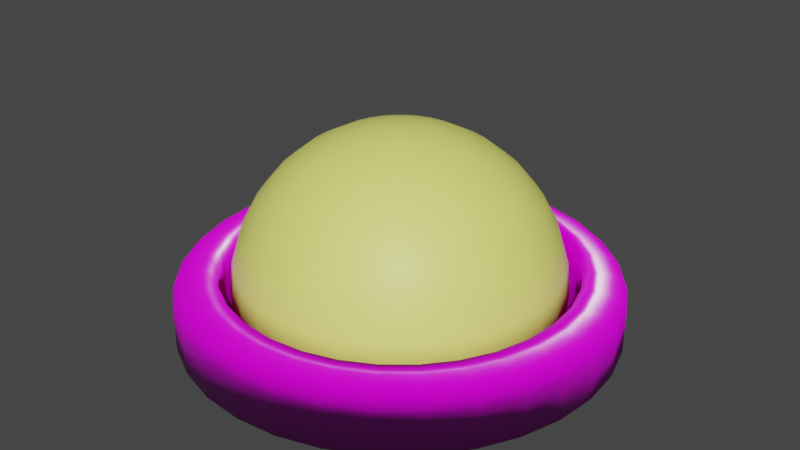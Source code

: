 # Source: UFO.blend  (saved by Blender 2.93.21; exported with 4.5.12 LTS)
import bpy
from mathutils import Matrix  # noqa: F401  (used for matrix-valued properties, if any)

bpy.ops.wm.read_factory_settings(use_empty=True)
scene = bpy.context.scene
scene.name = 'Scene'

# ---- collections
col_collection = bpy.data.collections.new('Collection'); scene.collection.children.link(col_collection)

# ---- images (referenced by path relative to the original .blend; pixels are not part of the script)
import os
ASSET_DIR = os.environ.get("B2B_ASSET_DIR", "")  # directory of the original .blend (textures are referenced by path, not embedded)
HERE = os.path.dirname(os.path.abspath(__file__))  # packed textures are extracted next to this script under _unpacked/

def load_image(name, relpath, width, height, colorspace="sRGB"):
    """Load a texture the original file referenced (path relative to the .blend, or extracted next to this script)."""
    p = next((c for c in (os.path.join(HERE, relpath), os.path.join(ASSET_DIR, relpath)) if relpath and os.path.exists(c)), "")
    if p:
        img = bpy.data.images.load(p, check_existing=True)
        img.name = name
    else:  # same state as the original file: an image datablock whose file is absent (Cycles renders it pink)
        img = bpy.data.images.new(name, width, height)
        img.source = "FILE"
        img.filepath = "//" + (relpath or name)
    img.colorspace_settings.name = colorspace
    return img
img_ufo_ac = load_image('UFO AC', 'UFO/UFO AC.png', 1024, 1024, 'sRGB')
img_substance_graph_height_png = load_image('Substance_graph_Height.png', 'Substance_graph_Height.png', 1024, 1024, 'Non-Color')
img_substance_graph_color_png = load_image('Substance_graph_Color.png', 'Substance_graph_Color.png', 1024, 1024, 'sRGB')
img_substance_graph_roughness_png = load_image('Substance_graph_Roughness.png', 'Substance_graph_Roughness.png', 1024, 1024, 'Non-Color')
img_substance_graph_normal_png = load_image('Substance_graph_Normal.png', 'Substance_graph_Normal.png', 1024, 1024, 'Non-Color')

# ---- materials (node trees are filled in below, after node groups)
mat_ufo_top = bpy.data.materials.new('UFO Top')
mat_ufo_base = bpy.data.materials.new('UFO Base')

# ---- material node trees
mat_ufo_top.use_nodes = True; mat_ufo_top.node_tree.nodes.clear()
_N = mat_ufo_top.node_tree.nodes; _L = mat_ufo_top.node_tree.links
n0 = _N.new('ShaderNodeOutputMaterial'); n0.name = 'Material Output'; n0.location = (300, 300)
n1 = _N.new('ShaderNodeBsdfPrincipled'); n1.name = 'Principled BSDF'; n1.location = (10, 300)
n1.distribution = 'GGX'
n1.subsurface_method = 'BURLEY'
n1.inputs[0].default_value = (0.9568, 1.0, 0.2052, 1.0)
n1.inputs[3].default_value = 1.45
n1.inputs[27].default_value = (0.0, 0.0, 0.0, 1.0)
n1.inputs[28].default_value = 1.0
n2 = _N.new('ShaderNodeTexImage'); n2.name = 'Image Texture'; n2.location = (-612, 63)
n2.image = img_ufo_ac
_L.new(n1.outputs[0], n0.inputs[0])
n0.is_active_output = True
mat_ufo_base.use_nodes = True; mat_ufo_base.node_tree.nodes.clear()
_N = mat_ufo_base.node_tree.nodes; _L = mat_ufo_base.node_tree.links
n0 = _N.new('NodeFrame'); n0.name = 'Frame'; n0.location = (-1270, 330)
n0.label = 'Mapping'
n0.width = 400
n1 = _N.new('NodeFrame'); n1.name = 'Frame.001'; n1.location = (-628, 530)
n1.label = 'Textures'
n1.width = 358
n2 = _N.new('ShaderNodeTexImage'); n2.name = 'Image Texture'; n2.location = (88, -870)
n2.label = 'Displacement'
n2.image = img_substance_graph_height_png
n3 = _N.new('ShaderNodeTexImage'); n3.name = 'Image Texture.001'; n3.location = (88, -30)
n3.label = 'Base Color'
n3.image = img_substance_graph_color_png
n4 = _N.new('ShaderNodeTexImage'); n4.name = 'Image Texture.002'; n4.location = (88, -310)
n4.label = 'Roughness'
n4.image = img_substance_graph_roughness_png
n5 = _N.new('ShaderNodeTexImage'); n5.name = 'Image Texture.003'; n5.location = (88, -590)
n5.label = 'Normal'
n5.image = img_substance_graph_normal_png
n6 = _N.new('ShaderNodeNormalMap'); n6.name = 'Normal Map'; n6.location = (-240, -60)
n7 = _N.new('ShaderNodeMapping'); n7.name = 'Mapping'; n7.location = (230, -30)
n7.inputs[3].default_value = (15.0, 15.0, 1.0)
n8 = _N.new('NodeReroute'); n8.name = 'Reroute'; n8.location = (38, -586)
n8.width = 16
n8.socket_idname = 'NodeSocketVector'
n9 = _N.new('ShaderNodeTexCoord'); n9.name = 'Texture Coordinate'; n9.location = (30, -30)
n10 = _N.new('ShaderNodeBsdfPrincipled'); n10.name = 'Principled BSDF'; n10.location = (10, 300)
n10.distribution = 'GGX'
n10.subsurface_method = 'BURLEY'
n10.inputs[3].default_value = 1.45
n10.inputs[27].default_value = (0.0, 0.0, 0.0, 1.0)
n10.inputs[28].default_value = 1.0
n11 = _N.new('ShaderNodeOutputMaterial'); n11.name = 'Material Output'; n11.location = (300, 300)
n12 = _N.new('ShaderNodeDisplacement'); n12.name = 'Displacement'; n12.location = (185, -375)
n12.inputs[2].default_value = 1.0
n13 = _N.new('ShaderNodeTexImage'); n13.name = 'Image Texture.004'; n13.location = (565, 48)
n13.image = img_ufo_ac
n2.parent = n1
n3.parent = n1
n4.parent = n1
n5.parent = n1
n7.parent = n0
n8.parent = n1
n9.parent = n0
_L.new(n10.outputs[0], n11.inputs[0])
_L.new(n2.outputs[0], n12.inputs[0])
_L.new(n12.outputs[0], n11.inputs[2])
_L.new(n3.outputs[0], n10.inputs[0])
_L.new(n4.outputs[0], n10.inputs[2])
_L.new(n5.outputs[0], n6.inputs[1])
_L.new(n6.outputs[0], n10.inputs[5])
_L.new(n8.outputs[0], n3.inputs[0])
_L.new(n8.outputs[0], n4.inputs[0])
_L.new(n8.outputs[0], n5.inputs[0])
_L.new(n8.outputs[0], n2.inputs[0])
_L.new(n7.outputs[0], n8.inputs[0])
_L.new(n9.outputs[2], n7.inputs[0])
n11.is_active_output = True

# ---- world
world_world = bpy.data.worlds.new('World'); scene.world = world_world
world_world.use_nodes = True; world_world.node_tree.nodes.clear()
_N = world_world.node_tree.nodes; _L = world_world.node_tree.links
n0 = _N.new('ShaderNodeOutputWorld'); n0.name = 'World Output'; n0.location = (300, 300)
n1 = _N.new('ShaderNodeBackground'); n1.name = 'Background'; n1.location = (10, 300)
n1.inputs[0].default_value = (0.05088, 0.05088, 0.05088, 1.0)
_L.new(n1.outputs[0], n0.inputs[0])
n0.is_active_output = True
world_world.color = (0.05088, 0.05088, 0.05088)
world_world.use_sun_shadow = False
world_world.sun_shadow_jitter_overblur = 0.0

# ---- meshes
me_circle = bpy.data.meshes.new('Circle')
me_circle.from_pydata([(1.77e-08, 0.1463, 1.075), (1.77e-08, 0.287, 1.032), (1.77e-08, 0.4166, 0.9631), (1.77e-08, 0.5302, 0.8699), (1.77e-08, 0.6235, 0.7563), (1.77e-08, 0.6928, 0.6266), (1.77e-08, 0.7355, 0.4859), (0.02854, 0.1435, 1.075), (0.05598, 0.2815, 1.032), (0.08128, 0.4086, 0.9631), (0.1034, 0.5201, 0.8699), (0.1216, 0.6115, 0.7563), (0.1352, 0.6795, 0.6266), (0.1435, 0.7213, 0.4859), (0.1463, 0.7355, 0.3396), (0.05598, 0.1352, 1.075), (0.1098, 0.2651, 1.032), (0.1594, 0.3849, 0.9631), (0.2029, 0.4899, 0.8699), (0.2386, 0.576, 0.7563), (0.2651, 0.6401, 0.6266), (0.2815, 0.6795, 0.4859), (0.287, 0.6928, 0.3396), (0.08128, 0.1216, 1.075), (0.1594, 0.2386, 1.032), (0.2315, 0.3464, 0.9631), (0.2946, 0.4409, 0.8699), (0.3464, 0.5184, 0.7563), (0.3849, 0.576, 0.6266), (0.4086, 0.6115, 0.4859), (0.4166, 0.6235, 0.3396), (0.1034, 0.1034, 1.075), (0.2029, 0.2029, 1.032), (0.2946, 0.2946, 0.9631), (0.3749, 0.3749, 0.8699), (0.4409, 0.4409, 0.7563), (0.4899, 0.4899, 0.6266), (0.5201, 0.5201, 0.4859), (0.5302, 0.5302, 0.3396), (0.1216, 0.08128, 1.075), (0.2386, 0.1594, 1.032), (0.3464, 0.2315, 0.9631), (0.4409, 0.2946, 0.8699), (0.5184, 0.3464, 0.7563), (0.576, 0.3849, 0.6266), (0.6115, 0.4086, 0.4859), (0.6235, 0.4166, 0.3396), (0.1352, 0.05598, 1.075), (0.2651, 0.1098, 1.032), (0.3849, 0.1594, 0.9631), (0.4899, 0.2029, 0.8699), (0.576, 0.2386, 0.7563), (0.6401, 0.2651, 0.6266), (0.6795, 0.2815, 0.4859), (0.6928, 0.287, 0.3396), (0.1435, 0.02854, 1.075), (0.2815, 0.05598, 1.032), (0.4086, 0.08128, 0.9631), (0.5201, 0.1034, 0.8699), (0.6115, 0.1216, 0.7563), (0.6795, 0.1352, 0.6266), (0.7213, 0.1435, 0.4859), (0.7355, 0.1463, 0.3396), (0.1463, -5.589e-08, 1.075), (0.287, -9.5e-08, 1.032), (0.4166, -8.942e-08, 0.9631), (0.5302, -3.913e-08, 0.8699), (0.6235, -7.265e-08, 0.7563), (0.6928, -1.678e-08, 0.6266), (0.7355, -7.265e-08, 0.4859), (0.7499, -1.285e-07, 0.3396), (0.1435, -0.02854, 1.075), (0.2815, -0.05598, 1.032), (0.4086, -0.08128, 0.9631), (0.5201, -0.1034, 0.8699), (0.6115, -0.1216, 0.7563), (0.6795, -0.1352, 0.6266), (0.7213, -0.1435, 0.4859), (0.7355, -0.1463, 0.3396), (0.1352, -0.05598, 1.075), (0.2651, -0.1098, 1.032), (0.3849, -0.1594, 0.9631), (0.4899, -0.2029, 0.8699), (0.576, -0.2386, 0.7563), (0.6401, -0.2651, 0.6266), (0.6795, -0.2815, 0.4859), (0.6928, -0.287, 0.3396), (0.1216, -0.08128, 1.075), (0.2386, -0.1594, 1.032), (0.3464, -0.2315, 0.9631), (0.4409, -0.2946, 0.8699), (0.5184, -0.3464, 0.7563), (0.576, -0.3849, 0.6266), (0.6115, -0.4086, 0.4859), (0.6235, -0.4166, 0.3396), (0.1034, -0.1034, 1.075), (0.2029, -0.2029, 1.032), (0.2946, -0.2946, 0.9631), (0.3749, -0.3749, 0.8699), (0.4409, -0.4409, 0.7563), (0.4899, -0.4899, 0.6266), (0.5201, -0.5201, 0.4859), (0.5302, -0.5302, 0.3396), (0.08128, -0.1216, 1.075), (0.1594, -0.2386, 1.032), (0.2315, -0.3464, 0.9631), (0.2946, -0.4409, 0.8699), (0.3464, -0.5184, 0.7563), (0.3849, -0.576, 0.6266), (0.4086, -0.6115, 0.4859), (0.4166, -0.6235, 0.3396), (0.05598, -0.1352, 1.075), (0.1098, -0.2651, 1.032), (0.1594, -0.3849, 0.9631), (0.2029, -0.4899, 0.8699), (0.2386, -0.576, 0.7563), (0.2651, -0.6401, 0.6266), (0.2815, -0.6795, 0.4859), (0.287, -0.6928, 0.3396), (0.02854, -0.1435, 1.075), (0.05598, -0.2815, 1.032), (0.08128, -0.4086, 0.9631), (0.1034, -0.5201, 0.8699), (0.1216, -0.6115, 0.7563), (0.1352, -0.6795, 0.6266), (0.1435, -0.7213, 0.4859), (0.1463, -0.7355, 0.3396), (1.931e-08, -0.1463, 1.075), (-3.038e-09, -0.287, 1.032), (-3.097e-08, -0.4166, 0.9631), (5.283e-08, -0.5302, 0.8699), (8.136e-09, -0.6235, 0.7563), (3.048e-08, -0.6928, 0.6266), (-3.656e-08, -0.7355, 0.4859), (-1.818e-07, -0.7499, 0.3396), (-0.02854, -0.1435, 1.075), (-0.05598, -0.2815, 1.032), (-0.08128, -0.4086, 0.9631), (-0.1034, -0.5201, 0.8699), (-0.1216, -0.6115, 0.7563), (-0.1352, -0.6795, 0.6266), (-0.1435, -0.7213, 0.4859), (-0.1463, -0.7355, 0.3396), (-0.05598, -0.1352, 1.075), (-0.1098, -0.2651, 1.032), (-0.1594, -0.3849, 0.9631), (-0.2029, -0.4899, 0.8699), (-0.2386, -0.576, 0.7563), (-0.2651, -0.6401, 0.6266), (-0.2815, -0.6795, 0.4859), (-0.287, -0.6928, 0.3396), (-0.08128, -0.1216, 1.075), (-0.1594, -0.2386, 1.032), (-0.2315, -0.3464, 0.9631), (-0.2946, -0.4409, 0.8699), (-0.3464, -0.5184, 0.7563), (-0.3849, -0.576, 0.6266), (-0.4086, -0.6115, 0.4859), (-0.4166, -0.6235, 0.3396), (-0.1034, -0.1034, 1.075), (-0.2029, -0.2029, 1.032), (-0.2946, -0.2946, 0.9631), (-0.3749, -0.3749, 0.8699), (-0.4409, -0.4409, 0.7563), (-0.4899, -0.4899, 0.6266), (-0.5201, -0.5201, 0.4859), (-0.5302, -0.5302, 0.3396), (-0.1216, -0.08128, 1.075), (-0.2386, -0.1594, 1.032), (-0.3464, -0.2315, 0.9631), (-0.4409, -0.2946, 0.8699), (-0.5184, -0.3464, 0.7563), (-0.576, -0.3849, 0.6266), (-0.6115, -0.4086, 0.4859), (-0.6235, -0.4166, 0.3396), (-4.287e-08, -9.499e-08, 1.09), (-0.1352, -0.05598, 1.075), (-0.2651, -0.1098, 1.032), (-0.3849, -0.1594, 0.9631), (-0.4899, -0.2029, 0.8699), (-0.576, -0.2386, 0.7563), (-0.6401, -0.2651, 0.6266), (-0.6795, -0.2815, 0.4859), (-0.6928, -0.287, 0.3396), (-0.1435, -0.02854, 1.075), (-0.2815, -0.05598, 1.032), (-0.4086, -0.08128, 0.9631), (-0.5201, -0.1034, 0.8699), (-0.6115, -0.1216, 0.7563), (-0.6795, -0.1352, 0.6266), (-0.7213, -0.1435, 0.4859), (-0.7355, -0.1463, 0.3396), (-0.1463, -5.869e-08, 1.075), (-0.287, -3.913e-08, 1.032), (-0.4166, -2.337e-11, 0.9631), (-0.5302, -7.265e-08, 0.8699), (-0.6235, -3.913e-08, 0.7563), (-0.6928, -5.61e-09, 0.6266), (-0.7355, 5.026e-08, 0.4859), (-0.7499, 2.849e-07, 0.3396), (-0.1435, 0.02854, 1.075), (-0.2815, 0.05598, 1.032), (-0.4086, 0.08128, 0.9631), (-0.5201, 0.1034, 0.8699), (-0.6115, 0.1216, 0.7563), (-0.6795, 0.1352, 0.6266), (-0.7213, 0.1435, 0.4859), (-0.7355, 0.1463, 0.3396), (-0.1352, 0.05598, 1.075), (-0.2651, 0.1098, 1.032), (-0.3849, 0.1594, 0.9631), (-0.4899, 0.2029, 0.8699), (-0.576, 0.2386, 0.7563), (-0.6401, 0.2651, 0.6266), (-0.6795, 0.2815, 0.4859), (-0.6928, 0.287, 0.3396), (-0.1216, 0.08128, 1.075), (-0.2386, 0.1594, 1.032), (-0.3464, 0.2315, 0.9631), (-0.4409, 0.2946, 0.8699), (-0.5184, 0.3464, 0.7563), (-0.576, 0.3849, 0.6266), (-0.6115, 0.4086, 0.4859), (-0.6235, 0.4166, 0.3396), (-0.1034, 0.1034, 1.075), (-0.2029, 0.2029, 1.032), (-0.2946, 0.2946, 0.9631), (-0.3749, 0.3749, 0.8699), (-0.4409, 0.4409, 0.7563), (-0.4899, 0.4899, 0.6266), (-0.5201, 0.5201, 0.4859), (-0.5302, 0.5302, 0.3396), (-0.08128, 0.1216, 1.075), (-0.1594, 0.2386, 1.032), (-0.2315, 0.3464, 0.9631), (-0.2946, 0.4409, 0.8699), (-0.3464, 0.5184, 0.7563), (-0.3849, 0.576, 0.6266), (-0.4086, 0.6115, 0.4859), (-0.4166, 0.6235, 0.3396), (-0.05598, 0.1352, 1.075), (-0.1098, 0.2651, 1.032), (-0.1594, 0.3849, 0.9631), (-0.2029, 0.4899, 0.8699), (-0.2386, 0.576, 0.7563), (-0.2651, 0.6401, 0.6266), (-0.2815, 0.6795, 0.4859), (-0.287, 0.6928, 0.3396), (-0.02854, 0.1435, 1.075), (-0.05598, 0.2815, 1.032), (-0.08128, 0.4086, 0.9631), (-0.1034, 0.5201, 0.8699), (-0.1216, 0.6115, 0.7563), (-0.1352, 0.6795, 0.6266), (-0.1435, 0.7213, 0.4859), (-0.1463, 0.7355, 0.3396), (4.216e-07, 0.7499, 0.3396), (1.745e-07, 2.794e-08, 0.3396), (0.0, 1.0, 0.1756), (-0.1951, 0.9808, 0.1756), (-0.3827, 0.9239, 0.1756), (-0.5556, 0.8315, 0.1756), (-0.7071, 0.7071, 0.1756), (-0.8315, 0.5556, 0.1756), (-0.9239, 0.3827, 0.1756), (-0.9808, 0.1951, 0.1756), (-1.0, -4.371e-08, 0.1756), (-0.9808, -0.1951, 0.1756), (-0.9239, -0.3827, 0.1756), (-0.8315, -0.5556, 0.1756), (-0.7071, -0.7071, 0.1756), (-0.5556, -0.8315, 0.1756), (-0.3827, -0.9239, 0.1756), (-0.1951, -0.9808, 0.1756), (8.742e-08, -1.0, 0.1756), (0.1951, -0.9808, 0.1756), (0.3827, -0.9239, 0.1756), (0.5556, -0.8315, 0.1756), (0.7071, -0.7071, 0.1756), (0.8315, -0.5556, 0.1756), (0.9239, -0.3827, 0.1756), (0.9808, -0.1951, 0.1756), (1.0, 1.192e-08, 0.1756), (0.9808, 0.1951, 0.1756), (0.9239, 0.3827, 0.1756), (0.8315, 0.5556, 0.1756), (0.7071, 0.7071, 0.1756), (0.5556, 0.8315, 0.1756), (0.3827, 0.9239, 0.1756), (0.1951, 0.9808, 0.1756), (-0.1564, 0.786, 0.4485), (-2.774e-09, 0.8014, 0.4485), (-0.3067, 0.7404, 0.4485), (-0.4453, 0.6664, 0.4485), (-0.5667, 0.5667, 0.4485), (-0.6664, 0.4453, 0.4485), (-0.7404, 0.3067, 0.4485), (-0.786, 0.1564, 0.4485), (-0.8014, -3.873e-08, 0.4485), (-0.786, -0.1564, 0.4485), (-0.7404, -0.3067, 0.4485), (-0.6664, -0.4453, 0.4485), (-0.5667, -0.5667, 0.4485), (-0.4453, -0.6664, 0.4485), (-0.3067, -0.7404, 0.4485), (-0.1564, -0.786, 0.4485), (6.729e-08, -0.8014, 0.4485), (0.1564, -0.786, 0.4485), (0.3067, -0.7404, 0.4485), (0.4453, -0.6664, 0.4485), (0.5667, -0.5667, 0.4485), (0.6664, -0.4453, 0.4485), (0.7404, -0.3067, 0.4485), (0.786, -0.1564, 0.4485), (0.8014, 5.859e-09, 0.4485), (0.786, 0.1564, 0.4485), (0.7404, 0.3067, 0.4485), (0.6664, 0.4453, 0.4485), (0.5667, 0.5667, 0.4485), (0.4453, 0.6664, 0.4485), (0.3067, 0.7404, 0.4485), (0.1564, 0.786, 0.4485), (-0.1564, 0.786, 0.3201), (-2.774e-09, 0.8014, 0.3201), (-0.3067, 0.7404, 0.3201), (-0.4453, 0.6664, 0.3201), (-0.5667, 0.5667, 0.3201), (-0.6664, 0.4453, 0.3201), (-0.7404, 0.3067, 0.3201), (-0.786, 0.1564, 0.3201), (-0.8014, -3.873e-08, 0.3201), (-0.786, -0.1564, 0.3201), (-0.7404, -0.3067, 0.3201), (-0.6664, -0.4453, 0.3201), (-0.5667, -0.5667, 0.3201), (-0.4453, -0.6664, 0.3201), (-0.3067, -0.7404, 0.3201), (-0.1564, -0.786, 0.3201), (6.729e-08, -0.8014, 0.3201), (0.1564, -0.786, 0.3201), (0.3067, -0.7404, 0.3201), (0.4453, -0.6664, 0.3201), (0.5667, -0.5667, 0.3201), (0.6664, -0.4453, 0.3201), (0.7404, -0.3067, 0.3201), (0.786, -0.1564, 0.3201), (0.8014, 5.859e-09, 0.3201), (0.786, 0.1564, 0.3201), (0.7404, 0.3067, 0.3201), (0.6664, 0.4453, 0.3201), (0.5667, 0.5667, 0.3201), (0.4453, 0.6664, 0.3201), (0.3067, 0.7404, 0.3201), (0.1564, 0.786, 0.3201), (-0.1951, 0.9808, 0.3599), (-0.1691, 0.8502, 0.4485), (-0.1931, 0.9708, 0.3938), (-0.1875, 0.9425, 0.4226), (-0.1791, 0.9002, 0.4418), (-1.859e-09, 0.8669, 0.4485), (0.0, 1.0, 0.3599), (-1.164e-09, 0.9178, 0.4418), (-4.657e-10, 0.961, 0.4226), (-2.328e-10, 0.9899, 0.3938), (-0.3827, 0.9239, 0.3599), (-0.3317, 0.8009, 0.4485), (-0.3788, 0.9145, 0.3938), (-0.3678, 0.8879, 0.4226), (-0.3512, 0.848, 0.4418), (-0.5556, 0.8315, 0.3599), (-0.4816, 0.7208, 0.4485), (-0.5499, 0.823, 0.3938), (-0.5339, 0.7991, 0.4226), (-0.5099, 0.7632, 0.4418), (-0.7071, 0.7071, 0.3599), (-0.613, 0.613, 0.4485), (-0.6999, 0.6999, 0.3938), (-0.6795, 0.6795, 0.4226), (-0.649, 0.649, 0.4418), (-0.8315, 0.5556, 0.3599), (-0.7208, 0.4816, 0.4485), (-0.823, 0.5499, 0.3938), (-0.7991, 0.5339, 0.4226), (-0.7632, 0.5099, 0.4418), (-0.9239, 0.3827, 0.3599), (-0.8009, 0.3317, 0.4485), (-0.9145, 0.3788, 0.3938), (-0.8879, 0.3678, 0.4226), (-0.848, 0.3512, 0.4418), (-0.9808, 0.1951, 0.3599), (-0.8502, 0.1691, 0.4485), (-0.9708, 0.1931, 0.3938), (-0.9425, 0.1875, 0.4226), (-0.9002, 0.1791, 0.4418), (-1.0, -4.371e-08, 0.3599), (-0.8669, -4.037e-08, 0.4485), (-0.9899, -4.342e-08, 0.3938), (-0.961, -4.272e-08, 0.4226), (-0.9178, -4.156e-08, 0.4418), (-0.9808, -0.1951, 0.3599), (-0.8502, -0.1691, 0.4485), (-0.9708, -0.1931, 0.3938), (-0.9425, -0.1875, 0.4226), (-0.9002, -0.1791, 0.4418), (-0.9239, -0.3827, 0.3599), (-0.8009, -0.3317, 0.4485), (-0.9145, -0.3788, 0.3938), (-0.8879, -0.3678, 0.4226), (-0.848, -0.3512, 0.4418), (-0.8315, -0.5556, 0.3599), (-0.7208, -0.4816, 0.4485), (-0.823, -0.5499, 0.3938), (-0.7991, -0.5339, 0.4226), (-0.7632, -0.5099, 0.4418), (-0.7071, -0.7071, 0.3599), (-0.613, -0.613, 0.4485), (-0.6999, -0.6999, 0.3938), (-0.6795, -0.6795, 0.4226), (-0.649, -0.649, 0.4418), (-0.5556, -0.8315, 0.3599), (-0.4816, -0.7208, 0.4485), (-0.5499, -0.823, 0.3938), (-0.5339, -0.7991, 0.4226), (-0.5099, -0.7632, 0.4418), (-0.3827, -0.9239, 0.3599), (-0.3317, -0.8009, 0.4485), (-0.3788, -0.9145, 0.3938), (-0.3678, -0.8879, 0.4226), (-0.3512, -0.848, 0.4418), (-0.1951, -0.9808, 0.3599), (-0.1691, -0.8502, 0.4485), (-0.1931, -0.9708, 0.3938), (-0.1875, -0.9425, 0.4226), (-0.1791, -0.9002, 0.4418), (8.742e-08, -1.0, 0.3599), (7.393e-08, -0.8669, 0.4485), (8.638e-08, -0.9899, 0.3938), (8.347e-08, -0.961, 0.4226), (7.905e-08, -0.9178, 0.4418), (0.1951, -0.9808, 0.3599), (0.1691, -0.8502, 0.4485), (0.1931, -0.9708, 0.3938), (0.1875, -0.9425, 0.4226), (0.1791, -0.9002, 0.4418), (0.3827, -0.9239, 0.3599), (0.3317, -0.8009, 0.4485), (0.3788, -0.9145, 0.3938), (0.3678, -0.8879, 0.4226), (0.3512, -0.848, 0.4418), (0.5556, -0.8315, 0.3599), (0.4816, -0.7208, 0.4485), (0.5499, -0.823, 0.3938), (0.5339, -0.7991, 0.4226), (0.5099, -0.7632, 0.4418), (0.7071, -0.7071, 0.3599), (0.613, -0.613, 0.4485), (0.6999, -0.6999, 0.3938), (0.6795, -0.6795, 0.4226), (0.649, -0.649, 0.4418), (0.8315, -0.5556, 0.3599), (0.7208, -0.4816, 0.4485), (0.823, -0.5499, 0.3938), (0.7991, -0.5339, 0.4226), (0.7632, -0.5099, 0.4418), (0.9239, -0.3827, 0.3599), (0.8009, -0.3317, 0.4485), (0.9145, -0.3788, 0.3938), (0.8879, -0.3678, 0.4226), (0.848, -0.3512, 0.4418), (0.9808, -0.1951, 0.3599), (0.8502, -0.1691, 0.4485), (0.9708, -0.1931, 0.3938), (0.9425, -0.1875, 0.4226), (0.9002, -0.1791, 0.4418), (1.0, 1.192e-08, 0.3599), (0.8669, 7.858e-09, 0.4485), (0.9899, 1.164e-08, 0.3938), (0.961, 1.071e-08, 0.4226), (0.9178, 9.43e-09, 0.4418), (0.9808, 0.1951, 0.3599), (0.8502, 0.1691, 0.4485), (0.9708, 0.1931, 0.3938), (0.9425, 0.1875, 0.4226), (0.9002, 0.1791, 0.4418), (0.9239, 0.3827, 0.3599), (0.8009, 0.3317, 0.4485), (0.9145, 0.3788, 0.3938), (0.8879, 0.3678, 0.4226), (0.848, 0.3512, 0.4418), (0.8315, 0.5556, 0.3599), (0.7208, 0.4816, 0.4485), (0.823, 0.5499, 0.3938), (0.7991, 0.5339, 0.4226), (0.7632, 0.5099, 0.4418), (0.7071, 0.7071, 0.3599), (0.613, 0.613, 0.4485), (0.6999, 0.6999, 0.3938), (0.6795, 0.6795, 0.4226), (0.649, 0.649, 0.4418), (0.5556, 0.8315, 0.3599), (0.4816, 0.7208, 0.4485), (0.5499, 0.823, 0.3938), (0.5339, 0.7991, 0.4226), (0.5099, 0.7632, 0.4418), (0.3827, 0.9239, 0.3599), (0.3317, 0.8009, 0.4485), (0.3788, 0.9145, 0.3938), (0.3678, 0.8879, 0.4226), (0.3512, 0.848, 0.4418), (0.1951, 0.9808, 0.3599), (0.1691, 0.8502, 0.4485), (0.1931, 0.9708, 0.3938), (0.1875, 0.9425, 0.4226), (0.1791, 0.9002, 0.4418), (-3.865e-08, -2.235e-08, 0.1756), (-6.985e-09, -1.863e-09, 0.3201)], [], [(1, 0, 7, 8), (2, 1, 8, 9), (3, 2, 9, 10), (4, 3, 10, 11), (5, 4, 11, 12), (6, 5, 12, 13), (256, 6, 13, 14), (0, 175, 7), (14, 13, 21, 22), (7, 175, 15), (8, 7, 15, 16), (9, 8, 16, 17), (10, 9, 17, 18), (11, 10, 18, 19), (12, 11, 19, 20), (13, 12, 20, 21), (19, 18, 26, 27), (20, 19, 27, 28), (21, 20, 28, 29), (22, 21, 29, 30), (15, 175, 23), (16, 15, 23, 24), (17, 16, 24, 25), (18, 17, 25, 26), (23, 175, 31), (24, 23, 31, 32), (25, 24, 32, 33), (26, 25, 33, 34), (27, 26, 34, 35), (28, 27, 35, 36), (29, 28, 36, 37), (30, 29, 37, 38), (35, 34, 42, 43), (36, 35, 43, 44), (37, 36, 44, 45), (38, 37, 45, 46), (31, 175, 39), (32, 31, 39, 40), (33, 32, 40, 41), (34, 33, 41, 42), (40, 39, 47, 48), (41, 40, 48, 49), (42, 41, 49, 50), (43, 42, 50, 51), (44, 43, 51, 52), (45, 44, 52, 53), (46, 45, 53, 54), (39, 175, 47), (52, 51, 59, 60), (53, 52, 60, 61), (54, 53, 61, 62), (47, 175, 55), (48, 47, 55, 56), (49, 48, 56, 57), (50, 49, 57, 58), (51, 50, 58, 59), (56, 55, 63, 64), (57, 56, 64, 65), (58, 57, 65, 66), (59, 58, 66, 67), (60, 59, 67, 68), (61, 60, 68, 69), (62, 61, 69, 70), (55, 175, 63), (68, 67, 75, 76), (69, 68, 76, 77), (70, 69, 77, 78), (63, 175, 71), (64, 63, 71, 72), (65, 64, 72, 73), (66, 65, 73, 74), (67, 66, 74, 75), (73, 72, 80, 81), (74, 73, 81, 82), (75, 74, 82, 83), (76, 75, 83, 84), (77, 76, 84, 85), (78, 77, 85, 86), (71, 175, 79), (72, 71, 79, 80), (85, 84, 92, 93), (86, 85, 93, 94), (79, 175, 87), (80, 79, 87, 88), (81, 80, 88, 89), (82, 81, 89, 90), (83, 82, 90, 91), (84, 83, 91, 92), (90, 89, 97, 98), (91, 90, 98, 99), (92, 91, 99, 100), (93, 92, 100, 101), (94, 93, 101, 102), (87, 175, 95), (88, 87, 95, 96), (89, 88, 96, 97), (102, 101, 109, 110), (95, 175, 103), (96, 95, 103, 104), (97, 96, 104, 105), (98, 97, 105, 106), (99, 98, 106, 107), (100, 99, 107, 108), (101, 100, 108, 109), (106, 105, 113, 114), (107, 106, 114, 115), (108, 107, 115, 116), (109, 108, 116, 117), (110, 109, 117, 118), (103, 175, 111), (104, 103, 111, 112), (105, 104, 112, 113), (118, 117, 125, 126), (111, 175, 119), (112, 111, 119, 120), (113, 112, 120, 121), (114, 113, 121, 122), (115, 114, 122, 123), (116, 115, 123, 124), (117, 116, 124, 125), (123, 122, 130, 131), (124, 123, 131, 132), (125, 124, 132, 133), (126, 125, 133, 134), (119, 175, 127), (120, 119, 127, 128), (121, 120, 128, 129), (122, 121, 129, 130), (127, 175, 135), (128, 127, 135, 136), (129, 128, 136, 137), (130, 129, 137, 138), (131, 130, 138, 139), (132, 131, 139, 140), (133, 132, 140, 141), (134, 133, 141, 142), (139, 138, 146, 147), (140, 139, 147, 148), (141, 140, 148, 149), (142, 141, 149, 150), (135, 175, 143), (136, 135, 143, 144), (137, 136, 144, 145), (138, 137, 145, 146), (144, 143, 151, 152), (145, 144, 152, 153), (146, 145, 153, 154), (147, 146, 154, 155), (148, 147, 155, 156), (149, 148, 156, 157), (150, 149, 157, 158), (143, 175, 151), (156, 155, 163, 164), (157, 156, 164, 165), (158, 157, 165, 166), (151, 175, 159), (152, 151, 159, 160), (153, 152, 160, 161), (154, 153, 161, 162), (155, 154, 162, 163), (161, 160, 168, 169), (162, 161, 169, 170), (163, 162, 170, 171), (164, 163, 171, 172), (165, 164, 172, 173), (166, 165, 173, 174), (159, 175, 167), (160, 159, 167, 168), (173, 172, 181, 182), (174, 173, 182, 183), (167, 175, 176), (168, 167, 176, 177), (169, 168, 177, 178), (170, 169, 178, 179), (171, 170, 179, 180), (172, 171, 180, 181), (178, 177, 185, 186), (179, 178, 186, 187), (180, 179, 187, 188), (181, 180, 188, 189), (182, 181, 189, 190), (183, 182, 190, 191), (176, 175, 184), (177, 176, 184, 185), (190, 189, 197, 198), (191, 190, 198, 199), (184, 175, 192), (185, 184, 192, 193), (186, 185, 193, 194), (187, 186, 194, 195), (188, 187, 195, 196), (189, 188, 196, 197), (195, 194, 202, 203), (196, 195, 203, 204), (197, 196, 204, 205), (198, 197, 205, 206), (199, 198, 206, 207), (192, 175, 200), (193, 192, 200, 201), (194, 193, 201, 202), (207, 206, 214, 215), (200, 175, 208), (201, 200, 208, 209), (202, 201, 209, 210), (203, 202, 210, 211), (204, 203, 211, 212), (205, 204, 212, 213), (206, 205, 213, 214), (211, 210, 218, 219), (212, 211, 219, 220), (213, 212, 220, 221), (214, 213, 221, 222), (215, 214, 222, 223), (208, 175, 216), (209, 208, 216, 217), (210, 209, 217, 218), (223, 222, 230, 231), (216, 175, 224), (217, 216, 224, 225), (218, 217, 225, 226), (219, 218, 226, 227), (220, 219, 227, 228), (221, 220, 228, 229), (222, 221, 229, 230), (228, 227, 235, 236), (229, 228, 236, 237), (230, 229, 237, 238), (231, 230, 238, 239), (224, 175, 232), (225, 224, 232, 233), (226, 225, 233, 234), (227, 226, 234, 235), (233, 232, 240, 241), (234, 233, 241, 242), (235, 234, 242, 243), (236, 235, 243, 244), (237, 236, 244, 245), (238, 237, 245, 246), (239, 238, 246, 247), (232, 175, 240), (245, 244, 252, 253), (246, 245, 253, 254), (247, 246, 254, 255), (240, 175, 248), (241, 240, 248, 249), (242, 241, 249, 250), (243, 242, 250, 251), (244, 243, 251, 252), (249, 248, 0, 1), (250, 249, 1, 2), (251, 250, 2, 3), (252, 251, 3, 4), (253, 252, 4, 5), (254, 253, 5, 6), (255, 254, 6, 256), (248, 175, 0), (207, 215, 257), (126, 134, 257), (14, 22, 257), (183, 191, 257), (150, 158, 257), (70, 78, 257), (255, 256, 257), (223, 231, 257), (199, 207, 257), (142, 150, 257), (86, 94, 257), (62, 70, 257), (30, 38, 257), (102, 110, 257), (158, 166, 257), (78, 86, 257), (239, 247, 257), (22, 30, 257), (256, 14, 257), (215, 223, 257), (46, 54, 257), (118, 126, 257), (94, 102, 257), (231, 239, 257), (174, 183, 257), (38, 46, 257), (166, 174, 257), (247, 255, 257), (110, 118, 257), (54, 62, 257), (191, 199, 257), (134, 142, 257), (272, 271, 514), (400, 405, 300, 299), (355, 365, 292, 290), (495, 500, 319, 318), (430, 435, 306, 305), (510, 359, 291, 321), (500, 505, 320, 319), (435, 440, 307, 306), (370, 375, 294, 293), (505, 510, 321, 320), (440, 445, 308, 307), (375, 380, 295, 294), (445, 450, 309, 308), (380, 385, 296, 295), (365, 370, 293, 292), (450, 455, 310, 309), (385, 390, 297, 296), (455, 460, 311, 310), (390, 395, 298, 297), (460, 465, 312, 311), (266, 267, 399, 394), (465, 470, 313, 312), (395, 400, 299, 298), (470, 475, 314, 313), (405, 410, 301, 300), (475, 480, 315, 314), (410, 415, 302, 301), (480, 485, 316, 315), (415, 420, 303, 302), (485, 490, 317, 316), (420, 425, 304, 303), (490, 495, 318, 317), (425, 430, 305, 304), (301, 302, 334, 333), (280, 281, 469, 464), (267, 268, 404, 399), (281, 282, 474, 469), (268, 269, 409, 404), (282, 283, 479, 474), (269, 270, 414, 409), (283, 284, 484, 479), (270, 271, 419, 414), (284, 285, 489, 484), (271, 272, 424, 419), (258, 259, 354, 360), (285, 286, 494, 489), (272, 273, 429, 424), (259, 260, 364, 354), (286, 287, 499, 494), (273, 274, 434, 429), (260, 261, 369, 364), (287, 288, 504, 499), (274, 275, 439, 434), (261, 262, 374, 369), (288, 289, 509, 504), (275, 276, 444, 439), (262, 263, 379, 374), (289, 258, 360, 509), (276, 277, 449, 444), (263, 264, 384, 379), (277, 278, 454, 449), (264, 265, 389, 384), (278, 279, 459, 454), (265, 266, 394, 389), (279, 280, 464, 459), (324, 325, 515), (315, 316, 348, 347), (302, 303, 335, 334), (316, 317, 349, 348), (303, 304, 336, 335), (291, 290, 322, 323), (317, 318, 350, 349), (304, 305, 337, 336), (290, 292, 324, 322), (318, 319, 351, 350), (305, 306, 338, 337), (292, 293, 325, 324), (319, 320, 352, 351), (306, 307, 339, 338), (293, 294, 326, 325), (320, 321, 353, 352), (307, 308, 340, 339), (294, 295, 327, 326), (321, 291, 323, 353), (308, 309, 341, 340), (295, 296, 328, 327), (309, 310, 342, 341), (296, 297, 329, 328), (310, 311, 343, 342), (297, 298, 330, 329), (311, 312, 344, 343), (298, 299, 331, 330), (312, 313, 345, 344), (299, 300, 332, 331), (313, 314, 346, 345), (300, 301, 333, 332), (314, 315, 347, 346), (355, 359, 361, 358), (358, 361, 362, 357), (357, 362, 363, 356), (356, 363, 360, 354), (365, 355, 358, 368), (368, 358, 357, 367), (367, 357, 356, 366), (366, 356, 354, 364), (370, 365, 368, 373), (373, 368, 367, 372), (372, 367, 366, 371), (371, 366, 364, 369), (375, 370, 373, 378), (378, 373, 372, 377), (377, 372, 371, 376), (376, 371, 369, 374), (380, 375, 378, 383), (383, 378, 377, 382), (382, 377, 376, 381), (381, 376, 374, 379), (385, 380, 383, 388), (388, 383, 382, 387), (387, 382, 381, 386), (386, 381, 379, 384), (390, 385, 388, 393), (393, 388, 387, 392), (392, 387, 386, 391), (391, 386, 384, 389), (395, 390, 393, 398), (398, 393, 392, 397), (397, 392, 391, 396), (396, 391, 389, 394), (400, 395, 398, 403), (403, 398, 397, 402), (402, 397, 396, 401), (401, 396, 394, 399), (405, 400, 403, 408), (408, 403, 402, 407), (407, 402, 401, 406), (406, 401, 399, 404), (410, 405, 408, 413), (413, 408, 407, 412), (412, 407, 406, 411), (411, 406, 404, 409), (415, 410, 413, 418), (418, 413, 412, 417), (417, 412, 411, 416), (416, 411, 409, 414), (420, 415, 418, 423), (423, 418, 417, 422), (422, 417, 416, 421), (421, 416, 414, 419), (425, 420, 423, 428), (428, 423, 422, 427), (427, 422, 421, 426), (426, 421, 419, 424), (430, 425, 428, 433), (433, 428, 427, 432), (432, 427, 426, 431), (431, 426, 424, 429), (435, 430, 433, 438), (438, 433, 432, 437), (437, 432, 431, 436), (436, 431, 429, 434), (440, 435, 438, 443), (443, 438, 437, 442), (442, 437, 436, 441), (441, 436, 434, 439), (445, 440, 443, 448), (448, 443, 442, 447), (447, 442, 441, 446), (446, 441, 439, 444), (450, 445, 448, 453), (453, 448, 447, 452), (452, 447, 446, 451), (451, 446, 444, 449), (455, 450, 453, 458), (458, 453, 452, 457), (457, 452, 451, 456), (456, 451, 449, 454), (460, 455, 458, 463), (463, 458, 457, 462), (462, 457, 456, 461), (461, 456, 454, 459), (465, 460, 463, 468), (468, 463, 462, 467), (467, 462, 461, 466), (466, 461, 459, 464), (470, 465, 468, 473), (473, 468, 467, 472), (472, 467, 466, 471), (471, 466, 464, 469), (475, 470, 473, 478), (478, 473, 472, 477), (477, 472, 471, 476), (476, 471, 469, 474), (480, 475, 478, 483), (483, 478, 477, 482), (482, 477, 476, 481), (481, 476, 474, 479), (485, 480, 483, 488), (488, 483, 482, 487), (487, 482, 481, 486), (486, 481, 479, 484), (490, 485, 488, 493), (493, 488, 487, 492), (492, 487, 486, 491), (491, 486, 484, 489), (495, 490, 493, 498), (498, 493, 492, 497), (497, 492, 491, 496), (496, 491, 489, 494), (500, 495, 498, 503), (503, 498, 497, 502), (502, 497, 496, 501), (501, 496, 494, 499), (505, 500, 503, 508), (508, 503, 502, 507), (507, 502, 501, 506), (506, 501, 499, 504), (510, 505, 508, 513), (513, 508, 507, 512), (512, 507, 506, 511), (511, 506, 504, 509), (359, 510, 513, 361), (361, 513, 512, 362), (362, 512, 511, 363), (363, 511, 509, 360), (359, 355, 290, 291), (259, 258, 514), (286, 285, 514), (273, 272, 514), (260, 259, 514), (287, 286, 514), (274, 273, 514), (261, 260, 514), (288, 287, 514), (275, 274, 514), (262, 261, 514), (289, 288, 514), (276, 275, 514), (263, 262, 514), (258, 289, 514), (277, 276, 514), (264, 263, 514), (278, 277, 514), (265, 264, 514), (279, 278, 514), (266, 265, 514), (280, 279, 514), (267, 266, 514), (281, 280, 514), (268, 267, 514), (282, 281, 514), (269, 268, 514), (283, 282, 514), (270, 269, 514), (284, 283, 514), (271, 270, 514), (285, 284, 514), (351, 352, 515), (338, 339, 515), (325, 326, 515), (352, 353, 515), (339, 340, 515), (326, 327, 515), (353, 323, 515), (340, 341, 515), (327, 328, 515), (341, 342, 515), (328, 329, 515), (342, 343, 515), (329, 330, 515), (343, 344, 515), (330, 331, 515), (344, 345, 515), (331, 332, 515), (345, 346, 515), (332, 333, 515), (346, 347, 515), (333, 334, 515), (347, 348, 515), (334, 335, 515), (348, 349, 515), (335, 336, 515), (323, 322, 515), (349, 350, 515), (336, 337, 515), (322, 324, 515), (350, 351, 515), (337, 338, 515)])
me_circle.polygons.foreach_set('use_smooth', [True] * 576)
me_circle.polygons.foreach_set('material_index', [0, 0, 0, 0, 0, 0, 0, 0, 0, 0, 0, 0, 0, 0, 0, 0, 0, 0, 0, 0, 0, 0, 0, 0, 0, 0, 0, 0, 0, 0, 0, 0, 0, 0, 0, 0, 0, 0, 0, 0, 0, 0, 0, 0, 0, 0, 0, 0, 0, 0, 0, 0, 0, 0, 0, 0, 0, 0, 0, 0, 0, 0, 0, 0, 0, 0, 0, 0, 0, 0, 0, 0, 0, 0, 0, 0, 0, 0, 0, 0, 0, 0, 0, 0, 0, 0, 0, 0, 0, 0, 0, 0, 0, 0, 0, 0, 0, 0, 0, 0, 0, 0, 0, 0, 0, 0, 0, 0, 0, 0, 0, 0, 0, 0, 0, 0, 0, 0, 0, 0, 0, 0, 0, 0, 0, 0, 0, 0, 0, 0, 0, 0, 0, 0, 0, 0, 0, 0, 0, 0, 0, 0, 0, 0, 0, 0, 0, 0, 0, 0, 0, 0, 0, 0, 0, 0, 0, 0, 0, 0, 0, 0, 0, 0, 0, 0, 0, 0, 0, 0, 0, 0, 0, 0, 0, 0, 0, 0, 0, 0, 0, 0, 0, 0, 0, 0, 0, 0, 0, 0, 0, 0, 0, 0, 0, 0, 0, 0, 0, 0, 0, 0, 0, 0, 0, 0, 0, 0, 0, 0, 0, 0, 0, 0, 0, 0, 0, 0, 0, 0, 0, 0, 0, 0, 0, 0, 0, 0, 0, 0, 0, 0, 0, 0, 0, 0, 0, 0, 0, 0, 0, 0, 0, 0, 0, 0, 0, 0, 0, 0, 0, 0, 0, 0, 0, 0, 0, 0, 0, 0, 0, 0, 0, 0, 0, 0, 0, 0, 0, 0, 0, 0, 0, 0, 0, 0, 0, 0, 0, 0, 0, 0, 0, 0, 0, 0, 0, 0, 1, 1, 1, 1, 1, 1, 1, 1, 1, 1, 1, 1, 1, 1, 1, 1, 1, 1, 1, 1, 1, 1, 1, 1, 1, 1, 1, 1, 1, 1, 1, 1, 1, 1, 1, 1, 1, 1, 1, 1, 1, 1, 1, 1, 1, 1, 1, 1, 1, 1, 1, 1, 1, 1, 1, 1, 1, 1, 1, 1, 1, 1, 1, 1, 1, 1, 1, 1, 1, 1, 1, 1, 1, 1, 1, 1, 1, 1, 1, 1, 1, 1, 1, 1, 1, 1, 1, 1, 1, 1, 1, 1, 1, 1, 1, 1, 1, 1, 1, 1, 1, 1, 1, 1, 1, 1, 1, 1, 1, 1, 1, 1, 1, 1, 1, 1, 1, 1, 1, 1, 1, 1, 1, 1, 1, 1, 1, 1, 1, 1, 1, 1, 1, 1, 1, 1, 1, 1, 1, 1, 1, 1, 1, 1, 1, 1, 1, 1, 1, 1, 1, 1, 1, 1, 1, 1, 1, 1, 1, 1, 1, 1, 1, 1, 1, 1, 1, 1, 1, 1, 1, 1, 1, 1, 1, 1, 1, 1, 1, 1, 1, 1, 1, 1, 1, 1, 1, 1, 1, 1, 1, 1, 1, 1, 1, 1, 1, 1, 1, 1, 1, 1, 1, 1, 1, 1, 1, 1, 1, 1, 1, 1, 1, 1, 1, 1, 1, 1, 1, 1, 1, 1, 1, 1, 1, 1, 1, 1, 1, 1, 1, 1, 1, 1, 1, 1, 1, 1, 1, 1, 1, 1, 1, 1, 1, 1, 1, 1, 1, 1, 1, 1, 1, 1, 1, 1, 1, 1, 1, 1, 1, 1, 1, 1, 1, 1, 1, 1, 1, 1, 1, 1, 1, 1, 1, 1, 1, 1, 1, 1, 1, 1, 1, 1, 1, 1, 1, 1])
_k = set([(322, 323), (322, 324), (323, 353), (324, 325), (325, 326), (326, 327), (327, 328), (328, 329), (329, 330), (330, 331), (331, 332), (332, 333), (333, 334), (334, 335), (335, 336), (336, 337), (337, 338), (338, 339), (339, 340), (340, 341), (341, 342), (342, 343), (343, 344), (344, 345), (345, 346), (346, 347), (347, 348), (348, 349), (349, 350), (350, 351), (351, 352), (352, 353)])
me_circle.attributes.new('sharp_edge', 'BOOLEAN', 'EDGE').data.foreach_set('value', [ (min(e.vertices), max(e.vertices)) in _k for e in me_circle.edges])
_uv = me_circle.uv_layers.new(name='UVMap')
_uv.uv.foreach_set('vector', [0.6342, 0.5607, 0.6521, 0.5627, 0.652, 0.5662, 0.6341, 0.5676, 0.6158, 0.5585, 0.6342, 0.5607, 0.6341, 0.5676, 0.6156, 0.5691, 0.5963, 0.5562, 0.6158, 0.5585, 0.6156, 0.5691, 0.5961, 0.5706, 0.5752, 0.5537, 0.5963, 0.5562, 0.5961, 0.5706, 0.5749, 0.5721, 0.5519, 0.5509, 0.5752, 0.5537, 0.5749, 0.5721, 0.5515, 0.5738, 0.5256, 0.548, 0.5519, 0.5509, 0.5515, 0.5738, 0.5249, 0.5757, 0.4947, 0.5449, 0.5256, 0.548, 0.5249, 0.5757, 0.4947, 0.5781, 0.6521, 0.5627, 0.6698, 0.5646, 0.652, 0.5662, 0.4947, 0.5781, 0.5249, 0.5757, 0.5297, 0.6031, 0.4998, 0.6109, 0.652, 0.5662, 0.6698, 0.5646, 0.6527, 0.5696, 0.6341, 0.5676, 0.652, 0.5662, 0.6527, 0.5696, 0.6354, 0.5745, 0.6156, 0.5691, 0.6341, 0.5676, 0.6354, 0.5745, 0.6175, 0.5795, 0.5961, 0.5706, 0.6156, 0.5691, 0.6175, 0.5795, 0.5986, 0.5848, 0.5749, 0.5721, 0.5961, 0.5706, 0.5986, 0.5848, 0.5781, 0.5903, 0.5515, 0.5738, 0.5749, 0.5721, 0.5781, 0.5903, 0.5555, 0.5964, 0.5249, 0.5757, 0.5515, 0.5738, 0.5555, 0.5964, 0.5297, 0.6031, 0.5781, 0.5903, 0.5986, 0.5848, 0.6038, 0.5982, 0.5847, 0.6076, 0.5555, 0.5964, 0.5781, 0.5903, 0.5847, 0.6076, 0.5636, 0.6178, 0.5297, 0.6031, 0.5555, 0.5964, 0.5636, 0.6178, 0.5394, 0.6294, 0.4998, 0.6109, 0.5297, 0.6031, 0.5394, 0.6294, 0.5111, 0.6427, 0.6527, 0.5696, 0.6698, 0.5646, 0.654, 0.5728, 0.6354, 0.5745, 0.6527, 0.5696, 0.654, 0.5728, 0.638, 0.581, 0.6175, 0.5795, 0.6354, 0.5745, 0.638, 0.581, 0.6214, 0.5894, 0.5986, 0.5848, 0.6175, 0.5795, 0.6214, 0.5894, 0.6038, 0.5982, 0.654, 0.5728, 0.6698, 0.5646, 0.6559, 0.5757, 0.638, 0.581, 0.654, 0.5728, 0.6559, 0.5757, 0.6418, 0.5869, 0.6214, 0.5894, 0.638, 0.581, 0.6418, 0.5869, 0.6271, 0.5984, 0.6038, 0.5982, 0.6214, 0.5894, 0.6271, 0.5984, 0.6115, 0.6104, 0.5847, 0.6076, 0.6038, 0.5982, 0.6115, 0.6104, 0.5945, 0.6233, 0.5636, 0.6178, 0.5847, 0.6076, 0.5945, 0.6233, 0.5756, 0.6375, 0.5394, 0.6294, 0.5636, 0.6178, 0.5756, 0.6375, 0.554, 0.6535, 0.5111, 0.6427, 0.5394, 0.6294, 0.554, 0.6535, 0.5284, 0.6722, 0.5945, 0.6233, 0.6115, 0.6104, 0.6214, 0.6209, 0.6072, 0.6369, 0.5756, 0.6375, 0.5945, 0.6233, 0.6072, 0.6369, 0.5913, 0.6545, 0.554, 0.6535, 0.5756, 0.6375, 0.5913, 0.6545, 0.573, 0.6745, 0.5284, 0.6722, 0.554, 0.6535, 0.573, 0.6745, 0.5513, 0.698, 0.6559, 0.5757, 0.6698, 0.5646, 0.6583, 0.5782, 0.6418, 0.5869, 0.6559, 0.5757, 0.6583, 0.5782, 0.6466, 0.5919, 0.6271, 0.5984, 0.6418, 0.5869, 0.6466, 0.5919, 0.6344, 0.6061, 0.6115, 0.6104, 0.6271, 0.5984, 0.6344, 0.6061, 0.6214, 0.6209, 0.6466, 0.5919, 0.6583, 0.5782, 0.6612, 0.5802, 0.6524, 0.596, 0.6344, 0.6061, 0.6466, 0.5919, 0.6524, 0.596, 0.6432, 0.6122, 0.6214, 0.6209, 0.6344, 0.6061, 0.6432, 0.6122, 0.6333, 0.6293, 0.6072, 0.6369, 0.6214, 0.6209, 0.6333, 0.6293, 0.6224, 0.6478, 0.5913, 0.6545, 0.6072, 0.6369, 0.6224, 0.6478, 0.6101, 0.6683, 0.573, 0.6745, 0.5913, 0.6545, 0.6101, 0.6683, 0.5959, 0.6917, 0.5513, 0.698, 0.573, 0.6745, 0.5959, 0.6917, 0.579, 0.7191, 0.6583, 0.5782, 0.6698, 0.5646, 0.6612, 0.5802, 0.6101, 0.6683, 0.6224, 0.6478, 0.6395, 0.6557, 0.6314, 0.6783, 0.5959, 0.6917, 0.6101, 0.6683, 0.6314, 0.6783, 0.6219, 0.7041, 0.579, 0.7191, 0.5959, 0.6917, 0.6219, 0.7041, 0.6106, 0.7346, 0.6612, 0.5802, 0.6698, 0.5646, 0.6644, 0.5816, 0.6524, 0.596, 0.6612, 0.5802, 0.6644, 0.5816, 0.6588, 0.5988, 0.6432, 0.6122, 0.6524, 0.596, 0.6588, 0.5988, 0.6529, 0.6165, 0.6333, 0.6293, 0.6432, 0.6122, 0.6529, 0.6165, 0.6465, 0.6353, 0.6224, 0.6478, 0.6333, 0.6293, 0.6465, 0.6353, 0.6395, 0.6557, 0.6588, 0.5988, 0.6644, 0.5816, 0.6678, 0.5823, 0.6657, 0.6003, 0.6529, 0.6165, 0.6588, 0.5988, 0.6657, 0.6003, 0.6634, 0.6189, 0.6465, 0.6353, 0.6529, 0.6165, 0.6634, 0.6189, 0.6608, 0.6386, 0.6395, 0.6557, 0.6465, 0.6353, 0.6608, 0.6386, 0.6578, 0.66, 0.6314, 0.6783, 0.6395, 0.6557, 0.6578, 0.66, 0.6543, 0.6839, 0.6219, 0.7041, 0.6314, 0.6783, 0.6543, 0.6839, 0.6501, 0.7113, 0.6106, 0.7346, 0.6219, 0.7041, 0.6501, 0.7113, 0.6448, 0.7437, 0.6644, 0.5816, 0.6698, 0.5646, 0.6678, 0.5823, 0.6543, 0.6839, 0.6578, 0.66, 0.6767, 0.6607, 0.678, 0.6849, 0.6501, 0.7113, 0.6543, 0.6839, 0.678, 0.6849, 0.6793, 0.7128, 0.6448, 0.7437, 0.6501, 0.7113, 0.6793, 0.7128, 0.6806, 0.746, 0.6678, 0.5823, 0.6698, 0.5646, 0.6713, 0.5824, 0.6657, 0.6003, 0.6678, 0.5823, 0.6713, 0.5824, 0.6727, 0.6004, 0.6634, 0.6189, 0.6657, 0.6003, 0.6727, 0.6004, 0.6741, 0.6191, 0.6608, 0.6386, 0.6634, 0.6189, 0.6741, 0.6191, 0.6754, 0.639, 0.6578, 0.66, 0.6608, 0.6386, 0.6754, 0.639, 0.6767, 0.6607, 0.6741, 0.6191, 0.6727, 0.6004, 0.6797, 0.5991, 0.6847, 0.6173, 0.6754, 0.639, 0.6741, 0.6191, 0.6847, 0.6173, 0.6899, 0.6366, 0.6767, 0.6607, 0.6754, 0.639, 0.6899, 0.6366, 0.6955, 0.6576, 0.678, 0.6849, 0.6767, 0.6607, 0.6955, 0.6576, 0.7016, 0.6812, 0.6793, 0.7128, 0.678, 0.6849, 0.7016, 0.6812, 0.7085, 0.7084, 0.6806, 0.746, 0.6793, 0.7128, 0.7085, 0.7084, 0.7165, 0.7412, 0.6713, 0.5824, 0.6698, 0.5646, 0.6747, 0.5818, 0.6727, 0.6004, 0.6713, 0.5824, 0.6747, 0.5818, 0.6797, 0.5991, 0.7085, 0.7084, 0.7016, 0.6812, 0.7241, 0.6728, 0.7363, 0.6979, 0.7165, 0.7412, 0.7085, 0.7084, 0.7363, 0.6979, 0.7516, 0.7291, 0.6747, 0.5818, 0.6698, 0.5646, 0.678, 0.5805, 0.6797, 0.5991, 0.6747, 0.5818, 0.678, 0.5805, 0.6863, 0.5966, 0.6847, 0.6173, 0.6797, 0.5991, 0.6863, 0.5966, 0.6948, 0.6133, 0.6899, 0.6366, 0.6847, 0.6173, 0.6948, 0.6133, 0.7037, 0.6313, 0.6955, 0.6576, 0.6899, 0.6366, 0.7037, 0.6313, 0.7134, 0.6508, 0.7016, 0.6812, 0.6955, 0.6576, 0.7134, 0.6508, 0.7241, 0.6728, 0.7037, 0.6313, 0.6948, 0.6133, 0.7038, 0.6075, 0.7161, 0.6233, 0.7134, 0.6508, 0.7037, 0.6313, 0.7161, 0.6233, 0.7295, 0.6406, 0.7241, 0.6728, 0.7134, 0.6508, 0.7295, 0.6406, 0.7444, 0.66, 0.7363, 0.6979, 0.7241, 0.6728, 0.7444, 0.66, 0.7616, 0.6823, 0.7516, 0.7291, 0.7363, 0.6979, 0.7616, 0.6823, 0.7826, 0.7087, 0.678, 0.5805, 0.6698, 0.5646, 0.6809, 0.5785, 0.6863, 0.5966, 0.678, 0.5805, 0.6809, 0.5785, 0.6922, 0.5927, 0.6948, 0.6133, 0.6863, 0.5966, 0.6922, 0.5927, 0.7038, 0.6075, 0.7826, 0.7087, 0.7616, 0.6823, 0.783, 0.6619, 0.8084, 0.6832, 0.6809, 0.5785, 0.6698, 0.5646, 0.6834, 0.5761, 0.6922, 0.5927, 0.6809, 0.5785, 0.6834, 0.5761, 0.6973, 0.5878, 0.7038, 0.6075, 0.6922, 0.5927, 0.6973, 0.5878, 0.7116, 0.6, 0.7161, 0.6233, 0.7038, 0.6075, 0.7116, 0.6, 0.7268, 0.6131, 0.7295, 0.6406, 0.7161, 0.6233, 0.7268, 0.6131, 0.7433, 0.6274, 0.7444, 0.66, 0.7295, 0.6406, 0.7433, 0.6274, 0.7618, 0.6434, 0.7616, 0.6823, 0.7444, 0.66, 0.7618, 0.6434, 0.783, 0.6619, 0.7268, 0.6131, 0.7116, 0.6, 0.7177, 0.5911, 0.7352, 0.601, 0.7433, 0.6274, 0.7268, 0.6131, 0.7352, 0.601, 0.7542, 0.6117, 0.7618, 0.6434, 0.7433, 0.6274, 0.7542, 0.6117, 0.7755, 0.6238, 0.783, 0.6619, 0.7618, 0.6434, 0.7755, 0.6238, 0.8, 0.6377, 0.8084, 0.6832, 0.783, 0.6619, 0.8, 0.6377, 0.8285, 0.6537, 0.6834, 0.5761, 0.6698, 0.5646, 0.6854, 0.5732, 0.6973, 0.5878, 0.6834, 0.5761, 0.6854, 0.5732, 0.7013, 0.582, 0.7116, 0.6, 0.6973, 0.5878, 0.7013, 0.582, 0.7177, 0.5911, 0.8285, 0.6537, 0.8, 0.6377, 0.8115, 0.6105, 0.8439, 0.6209, 0.6854, 0.5732, 0.6698, 0.5646, 0.6868, 0.57, 0.7013, 0.582, 0.6854, 0.5732, 0.6868, 0.57, 0.7041, 0.5755, 0.7177, 0.5911, 0.7013, 0.582, 0.7041, 0.5755, 0.722, 0.5812, 0.7352, 0.601, 0.7177, 0.5911, 0.722, 0.5812, 0.741, 0.5874, 0.7542, 0.6117, 0.7352, 0.601, 0.741, 0.5874, 0.7618, 0.5942, 0.7755, 0.6238, 0.7542, 0.6117, 0.7618, 0.5942, 0.785, 0.6018, 0.8, 0.6377, 0.7755, 0.6238, 0.785, 0.6018, 0.8115, 0.6105, 0.7618, 0.5942, 0.741, 0.5874, 0.7441, 0.573, 0.7658, 0.5755, 0.785, 0.6018, 0.7618, 0.5942, 0.7658, 0.5755, 0.79, 0.5784, 0.8115, 0.6105, 0.785, 0.6018, 0.79, 0.5784, 0.8178, 0.5816, 0.8439, 0.6209, 0.8115, 0.6105, 0.8178, 0.5816, 0.8511, 0.5851, 0.6868, 0.57, 0.6698, 0.5646, 0.6875, 0.5666, 0.7041, 0.5755, 0.6868, 0.57, 0.6875, 0.5666, 0.7055, 0.5686, 0.722, 0.5812, 0.7041, 0.5755, 0.7055, 0.5686, 0.7242, 0.5707, 0.741, 0.5874, 0.722, 0.5812, 0.7242, 0.5707, 0.7441, 0.573, 0.6875, 0.5666, 0.6698, 0.5646, 0.6875, 0.563, 0.7055, 0.5686, 0.6875, 0.5666, 0.6875, 0.563, 0.7056, 0.5615, 0.7242, 0.5707, 0.7055, 0.5686, 0.7056, 0.5615, 0.7243, 0.5599, 0.7441, 0.573, 0.7242, 0.5707, 0.7243, 0.5599, 0.7443, 0.5583, 0.7658, 0.5755, 0.7441, 0.573, 0.7443, 0.5583, 0.766, 0.5565, 0.79, 0.5784, 0.7658, 0.5755, 0.766, 0.5565, 0.7902, 0.5545, 0.8178, 0.5816, 0.79, 0.5784, 0.7902, 0.5545, 0.8181, 0.5522, 0.8511, 0.5851, 0.8178, 0.5816, 0.8181, 0.5522, 0.8511, 0.5489, 0.766, 0.5565, 0.7443, 0.5583, 0.7415, 0.5438, 0.7624, 0.5378, 0.7902, 0.5545, 0.766, 0.5565, 0.7624, 0.5378, 0.7858, 0.5311, 0.8181, 0.5522, 0.7902, 0.5545, 0.7858, 0.5311, 0.8125, 0.5234, 0.8511, 0.5489, 0.8181, 0.5522, 0.8125, 0.5234, 0.8441, 0.5138, 0.6875, 0.563, 0.6698, 0.5646, 0.6869, 0.5596, 0.7056, 0.5615, 0.6875, 0.563, 0.6869, 0.5596, 0.7043, 0.5545, 0.7243, 0.5599, 0.7056, 0.5615, 0.7043, 0.5545, 0.7223, 0.5493, 0.7443, 0.5583, 0.7243, 0.5599, 0.7223, 0.5493, 0.7415, 0.5438, 0.7043, 0.5545, 0.6869, 0.5596, 0.6856, 0.5564, 0.7016, 0.548, 0.7223, 0.5493, 0.7043, 0.5545, 0.7016, 0.548, 0.7183, 0.5394, 0.7415, 0.5438, 0.7223, 0.5493, 0.7183, 0.5394, 0.736, 0.5302, 0.7624, 0.5378, 0.7415, 0.5438, 0.736, 0.5302, 0.7553, 0.5202, 0.7858, 0.5311, 0.7624, 0.5378, 0.7553, 0.5202, 0.7768, 0.5091, 0.8125, 0.5234, 0.7858, 0.5311, 0.7768, 0.5091, 0.8015, 0.4963, 0.8441, 0.5138, 0.8125, 0.5234, 0.8015, 0.4963, 0.8304, 0.4808, 0.6869, 0.5596, 0.6698, 0.5646, 0.6856, 0.5564, 0.7768, 0.5091, 0.7553, 0.5202, 0.7449, 0.5044, 0.7638, 0.4893, 0.8015, 0.4963, 0.7768, 0.5091, 0.7638, 0.4893, 0.7854, 0.472, 0.8304, 0.4808, 0.8015, 0.4963, 0.7854, 0.472, 0.8107, 0.4512, 0.6856, 0.5564, 0.6698, 0.5646, 0.6837, 0.5534, 0.7016, 0.548, 0.6856, 0.5564, 0.6837, 0.5534, 0.6977, 0.5421, 0.7183, 0.5394, 0.7016, 0.548, 0.6977, 0.5421, 0.7124, 0.5304, 0.736, 0.5302, 0.7183, 0.5394, 0.7124, 0.5304, 0.7279, 0.5179, 0.7553, 0.5202, 0.736, 0.5302, 0.7279, 0.5179, 0.7449, 0.5044, 0.7124, 0.5304, 0.6977, 0.5421, 0.6928, 0.5371, 0.7048, 0.5227, 0.7279, 0.5179, 0.7124, 0.5304, 0.7048, 0.5227, 0.7177, 0.5075, 0.7449, 0.5044, 0.7279, 0.5179, 0.7177, 0.5075, 0.7316, 0.4909, 0.7638, 0.4893, 0.7449, 0.5044, 0.7316, 0.4909, 0.7471, 0.4725, 0.7854, 0.472, 0.7638, 0.4893, 0.7471, 0.4725, 0.7649, 0.4513, 0.8107, 0.4512, 0.7854, 0.472, 0.7649, 0.4513, 0.7856, 0.4261, 0.6837, 0.5534, 0.6698, 0.5646, 0.6812, 0.5509, 0.6977, 0.5421, 0.6837, 0.5534, 0.6812, 0.5509, 0.6928, 0.5371, 0.7649, 0.4513, 0.7471, 0.4725, 0.7276, 0.4593, 0.7408, 0.4351, 0.7856, 0.4261, 0.7649, 0.4513, 0.7408, 0.4351, 0.7561, 0.4064, 0.6812, 0.5509, 0.6698, 0.5646, 0.6783, 0.549, 0.6928, 0.5371, 0.6812, 0.5509, 0.6783, 0.549, 0.687, 0.5331, 0.7048, 0.5227, 0.6928, 0.5371, 0.687, 0.5331, 0.696, 0.5167, 0.7177, 0.5075, 0.7048, 0.5227, 0.696, 0.5167, 0.7055, 0.4993, 0.7316, 0.4909, 0.7177, 0.5075, 0.7055, 0.4993, 0.716, 0.4804, 0.7471, 0.4725, 0.7316, 0.4909, 0.716, 0.4804, 0.7276, 0.4593, 0.696, 0.5167, 0.687, 0.5331, 0.6805, 0.5304, 0.6861, 0.5126, 0.7055, 0.4993, 0.696, 0.5167, 0.6861, 0.5126, 0.6921, 0.4937, 0.716, 0.4804, 0.7055, 0.4993, 0.6921, 0.4937, 0.6986, 0.4731, 0.7276, 0.4593, 0.716, 0.4804, 0.6986, 0.4731, 0.7058, 0.4502, 0.7408, 0.4351, 0.7276, 0.4593, 0.7058, 0.4502, 0.7141, 0.4239, 0.7561, 0.4064, 0.7408, 0.4351, 0.7141, 0.4239, 0.7235, 0.3928, 0.6783, 0.549, 0.6698, 0.5646, 0.6751, 0.5476, 0.687, 0.5331, 0.6783, 0.549, 0.6751, 0.5476, 0.6805, 0.5304, 0.7141, 0.4239, 0.7058, 0.4502, 0.6828, 0.4455, 0.6858, 0.4182, 0.7235, 0.3928, 0.7141, 0.4239, 0.6858, 0.4182, 0.6889, 0.3859, 0.6751, 0.5476, 0.6698, 0.5646, 0.6717, 0.5469, 0.6805, 0.5304, 0.6751, 0.5476, 0.6717, 0.5469, 0.6736, 0.529, 0.6861, 0.5126, 0.6805, 0.5304, 0.6736, 0.529, 0.6756, 0.5104, 0.6921, 0.4937, 0.6861, 0.5126, 0.6756, 0.5104, 0.6778, 0.4907, 0.6986, 0.4731, 0.6921, 0.4937, 0.6778, 0.4907, 0.6802, 0.4693, 0.7058, 0.4502, 0.6986, 0.4731, 0.6802, 0.4693, 0.6828, 0.4455, 0.6778, 0.4907, 0.6756, 0.5104, 0.665, 0.5104, 0.6632, 0.4907, 0.6802, 0.4693, 0.6778, 0.4907, 0.6632, 0.4907, 0.6614, 0.4692, 0.6828, 0.4455, 0.6802, 0.4693, 0.6614, 0.4692, 0.6593, 0.4454, 0.6858, 0.4182, 0.6828, 0.4455, 0.6593, 0.4454, 0.6569, 0.4181, 0.6889, 0.3859, 0.6858, 0.4182, 0.6569, 0.4181, 0.6537, 0.3858, 0.6717, 0.5469, 0.6698, 0.5646, 0.6682, 0.5469, 0.6736, 0.529, 0.6717, 0.5469, 0.6682, 0.5469, 0.6666, 0.529, 0.6756, 0.5104, 0.6736, 0.529, 0.6666, 0.529, 0.665, 0.5104, 0.6537, 0.3858, 0.6569, 0.4181, 0.6286, 0.4236, 0.6192, 0.3927, 0.6682, 0.5469, 0.6698, 0.5646, 0.6648, 0.5475, 0.6666, 0.529, 0.6682, 0.5469, 0.6648, 0.5475, 0.6597, 0.5303, 0.665, 0.5104, 0.6666, 0.529, 0.6597, 0.5303, 0.6545, 0.5124, 0.6632, 0.4907, 0.665, 0.5104, 0.6545, 0.5124, 0.649, 0.4934, 0.6614, 0.4692, 0.6632, 0.4907, 0.649, 0.4934, 0.643, 0.4728, 0.6593, 0.4454, 0.6614, 0.4692, 0.643, 0.4728, 0.6363, 0.4499, 0.6569, 0.4181, 0.6593, 0.4454, 0.6363, 0.4499, 0.6286, 0.4236, 0.649, 0.4934, 0.6545, 0.5124, 0.6446, 0.5164, 0.6355, 0.4989, 0.643, 0.4728, 0.649, 0.4934, 0.6355, 0.4989, 0.6257, 0.4799, 0.6363, 0.4499, 0.643, 0.4728, 0.6257, 0.4799, 0.6147, 0.4587, 0.6286, 0.4236, 0.6363, 0.4499, 0.6147, 0.4587, 0.602, 0.4345, 0.6192, 0.3927, 0.6286, 0.4236, 0.602, 0.4345, 0.5868, 0.4061, 0.6648, 0.5475, 0.6698, 0.5646, 0.6615, 0.5488, 0.6597, 0.5303, 0.6648, 0.5475, 0.6615, 0.5488, 0.6532, 0.5329, 0.6545, 0.5124, 0.6597, 0.5303, 0.6532, 0.5329, 0.6446, 0.5164, 0.5868, 0.4061, 0.602, 0.4345, 0.5782, 0.4504, 0.5577, 0.4256, 0.6615, 0.5488, 0.6698, 0.5646, 0.6586, 0.5508, 0.6532, 0.5329, 0.6615, 0.5488, 0.6586, 0.5508, 0.6474, 0.5368, 0.6446, 0.5164, 0.6532, 0.5329, 0.6474, 0.5368, 0.6358, 0.5222, 0.6355, 0.4989, 0.6446, 0.5164, 0.6358, 0.5222, 0.6235, 0.5069, 0.6257, 0.4799, 0.6355, 0.4989, 0.6235, 0.5069, 0.6101, 0.4902, 0.6147, 0.4587, 0.6257, 0.4799, 0.6101, 0.4902, 0.5952, 0.4716, 0.602, 0.4345, 0.6147, 0.4587, 0.5952, 0.4716, 0.5782, 0.4504, 0.6101, 0.4902, 0.6235, 0.5069, 0.6132, 0.517, 0.5969, 0.5033, 0.5952, 0.4716, 0.6101, 0.4902, 0.5969, 0.5033, 0.5787, 0.488, 0.5782, 0.4504, 0.5952, 0.4716, 0.5787, 0.488, 0.5579, 0.4706, 0.5577, 0.4256, 0.5782, 0.4504, 0.5579, 0.4706, 0.533, 0.4503, 0.6586, 0.5508, 0.6698, 0.5646, 0.6561, 0.5532, 0.6474, 0.5368, 0.6586, 0.5508, 0.6561, 0.5532, 0.6424, 0.5417, 0.6358, 0.5222, 0.6474, 0.5368, 0.6424, 0.5417, 0.6282, 0.5297, 0.6235, 0.5069, 0.6358, 0.5222, 0.6282, 0.5297, 0.6132, 0.517, 0.6424, 0.5417, 0.6561, 0.5532, 0.6542, 0.5561, 0.6385, 0.5474, 0.6282, 0.5297, 0.6424, 0.5417, 0.6385, 0.5474, 0.6222, 0.5384, 0.6132, 0.517, 0.6282, 0.5297, 0.6222, 0.5384, 0.6051, 0.5289, 0.5969, 0.5033, 0.6132, 0.517, 0.6051, 0.5289, 0.5865, 0.5186, 0.5787, 0.488, 0.5969, 0.5033, 0.5865, 0.5186, 0.5658, 0.5072, 0.5579, 0.4706, 0.5787, 0.488, 0.5658, 0.5072, 0.542, 0.4942, 0.533, 0.4503, 0.5579, 0.4706, 0.542, 0.4942, 0.5138, 0.4794, 0.6561, 0.5532, 0.6698, 0.5646, 0.6542, 0.5561, 0.5658, 0.5072, 0.5865, 0.5186, 0.5793, 0.5357, 0.5568, 0.5285, 0.542, 0.4942, 0.5658, 0.5072, 0.5568, 0.5285, 0.531, 0.5204, 0.5138, 0.4794, 0.542, 0.4942, 0.531, 0.5204, 0.5009, 0.5114, 0.6542, 0.5561, 0.6698, 0.5646, 0.6528, 0.5593, 0.6385, 0.5474, 0.6542, 0.5561, 0.6528, 0.5593, 0.6357, 0.5538, 0.6222, 0.5384, 0.6385, 0.5474, 0.6357, 0.5538, 0.6181, 0.5482, 0.6051, 0.5289, 0.6222, 0.5384, 0.6181, 0.5482, 0.5995, 0.5422, 0.5865, 0.5186, 0.6051, 0.5289, 0.5995, 0.5422, 0.5793, 0.5357, 0.6357, 0.5538, 0.6528, 0.5593, 0.6521, 0.5627, 0.6342, 0.5607, 0.6181, 0.5482, 0.6357, 0.5538, 0.6342, 0.5607, 0.6158, 0.5585, 0.5995, 0.5422, 0.6181, 0.5482, 0.6158, 0.5585, 0.5963, 0.5562, 0.5793, 0.5357, 0.5995, 0.5422, 0.5963, 0.5562, 0.5752, 0.5537, 0.5568, 0.5285, 0.5793, 0.5357, 0.5752, 0.5537, 0.5519, 0.5509, 0.531, 0.5204, 0.5568, 0.5285, 0.5519, 0.5509, 0.5256, 0.548, 0.5009, 0.5114, 0.531, 0.5204, 0.5256, 0.548, 0.4947, 0.5449, 0.6528, 0.5593, 0.6698, 0.5646, 0.6521, 0.5627, 0.6814, 0.7608, 0.7022, 0.7746, 0.6214, 0.8731, 0.4947, 0.8606, 0.4996, 0.8361, 0.6214, 0.8731, 0.7337, 0.9331, 0.7199, 0.9539, 0.6214, 0.8731, 0.6089, 0.7464, 0.6339, 0.7464, 0.6214, 0.8731, 0.523, 0.7923, 0.5406, 0.7746, 0.6214, 0.8731, 0.5844, 0.9949, 0.5614, 0.9854, 0.6214, 0.8731, 0.7481, 0.8856, 0.7433, 0.9101, 0.6214, 0.8731, 0.7199, 0.7923, 0.7337, 0.8131, 0.6214, 0.8731, 0.6584, 0.7512, 0.6814, 0.7608, 0.6214, 0.8731, 0.5091, 0.8131, 0.523, 0.7923, 0.6214, 0.8731, 0.5406, 0.9715, 0.523, 0.9539, 0.6214, 0.8731, 0.6089, 0.9998, 0.5844, 0.9949, 0.6214, 0.8731, 0.7022, 0.9715, 0.6814, 0.9854, 0.6214, 0.8731, 0.5091, 0.9331, 0.4996, 0.9101, 0.6214, 0.8731, 0.5406, 0.7746, 0.5614, 0.7608, 0.6214, 0.8731, 0.5614, 0.9854, 0.5406, 0.9715, 0.6214, 0.8731, 0.7433, 0.8361, 0.7481, 0.8606, 0.6214, 0.8731, 0.7199, 0.9539, 0.7022, 0.9715, 0.6214, 0.8731, 0.7433, 0.9101, 0.7337, 0.9331, 0.6214, 0.8731, 0.7022, 0.7746, 0.7199, 0.7923, 0.6214, 0.8731, 0.6584, 0.9949, 0.6339, 0.9998, 0.6214, 0.8731, 0.4947, 0.8856, 0.4947, 0.8606, 0.6214, 0.8731, 0.523, 0.9539, 0.5091, 0.9331, 0.6214, 0.8731, 0.7337, 0.8131, 0.7433, 0.8361, 0.6214, 0.8731, 0.5844, 0.7512, 0.6089, 0.7464, 0.6214, 0.8731, 0.6814, 0.9854, 0.6584, 0.9949, 0.6214, 0.8731, 0.5614, 0.7608, 0.5844, 0.7512, 0.6214, 0.8731, 0.7481, 0.8606, 0.7481, 0.8856, 0.6214, 0.8731, 0.4996, 0.9101, 0.4947, 0.8856, 0.6214, 0.8731, 0.6339, 0.9998, 0.6089, 0.9998, 0.6214, 0.8731, 0.6339, 0.7464, 0.6584, 0.7512, 0.6214, 0.8731, 0.4996, 0.8361, 0.5091, 0.8131, 0.6214, 0.8731, 0.4947, 0.1739, 0.5021, 0.1366, 0.6873, 0.1928, 0.09758, 0.1678, 0.1163, 0.1396, 0.1263, 0.1478, 0.109, 0.174, 0.1686, 0.4024, 0.1405, 0.3836, 0.1487, 0.3737, 0.1748, 0.3911, 0.33, 0.4017, 0.2993, 0.4148, 0.2956, 0.4026, 0.324, 0.3905, 0.2658, 0.07722, 0.2986, 0.08394, 0.2947, 0.0961, 0.2644, 0.08992, 0.2329, 0.4217, 0.1998, 0.4153, 0.2036, 0.403, 0.2342, 0.409, 0.2993, 0.4148, 0.2665, 0.4216, 0.2652, 0.4088, 0.2956, 0.4026, 0.2986, 0.08394, 0.3294, 0.09703, 0.3232, 0.1082, 0.2947, 0.0961, 0.1165, 0.3596, 0.09768, 0.3314, 0.1091, 0.3254, 0.1266, 0.3515, 0.2665, 0.4216, 0.2329, 0.4217, 0.2342, 0.409, 0.2652, 0.4088, 0.3294, 0.09703, 0.357, 0.116, 0.3488, 0.1257, 0.3232, 0.1082, 0.09768, 0.3314, 0.08469, 0.3, 0.09713, 0.2963, 0.1091, 0.3254, 0.357, 0.116, 0.3804, 0.14, 0.3704, 0.1479, 0.3488, 0.1257, 0.08469, 0.3, 0.07807, 0.2666, 0.091, 0.2654, 0.09713, 0.2963, 0.1405, 0.3836, 0.1165, 0.3596, 0.1266, 0.3515, 0.1487, 0.3737, 0.3804, 0.14, 0.3986, 0.1682, 0.3872, 0.174, 0.3704, 0.1479, 0.07807, 0.2666, 0.07806, 0.2326, 0.09097, 0.2339, 0.091, 0.2654, 0.3986, 0.1682, 0.4111, 0.1995, 0.3987, 0.203, 0.3872, 0.174, 0.07806, 0.2326, 0.08465, 0.1992, 0.09704, 0.203, 0.09097, 0.2339, 0.4111, 0.1995, 0.4174, 0.2327, 0.4046, 0.2338, 0.3987, 0.203, 0.009738, 0.1769, 0.02853, 0.1314, 0.06623, 0.1512, 0.05063, 0.189, 0.4174, 0.2327, 0.4175, 0.2665, 0.4046, 0.2652, 0.4046, 0.2338, 0.08465, 0.1992, 0.09758, 0.1678, 0.109, 0.174, 0.09704, 0.203, 0.4175, 0.2665, 0.4113, 0.2996, 0.3989, 0.296, 0.4046, 0.2652, 0.1163, 0.1396, 0.1402, 0.1155, 0.1484, 0.1255, 0.1263, 0.1478, 0.4113, 0.2996, 0.3989, 0.3308, 0.3876, 0.3249, 0.3989, 0.296, 0.1402, 0.1155, 0.1682, 0.09668, 0.1743, 0.108, 0.1484, 0.1255, 0.3989, 0.3308, 0.3808, 0.3589, 0.3709, 0.3509, 0.3876, 0.3249, 0.1682, 0.09668, 0.1993, 0.08372, 0.203, 0.09601, 0.1743, 0.108, 0.3808, 0.3589, 0.3576, 0.3829, 0.3494, 0.3731, 0.3709, 0.3509, 0.1993, 0.08372, 0.2323, 0.07715, 0.2334, 0.08988, 0.203, 0.09601, 0.3576, 0.3829, 0.33, 0.4017, 0.324, 0.3905, 0.3494, 0.3731, 0.2323, 0.07715, 0.2658, 0.07722, 0.2644, 0.08992, 0.2334, 0.08988, 0.1484, 0.1255, 0.1743, 0.108, 0.1857, 0.1288, 0.1637, 0.1437, 0.4943, 0.2251, 0.4943, 0.2735, 0.4525, 0.2697, 0.4525, 0.2293, 0.02853, 0.1314, 0.05582, 0.09043, 0.08888, 0.1172, 0.06623, 0.1512, 0.4943, 0.2735, 0.4852, 0.321, 0.4449, 0.3094, 0.4525, 0.2697, 0.05582, 0.09043, 0.09053, 0.05565, 0.1177, 0.08829, 0.08888, 0.1172, 0.4852, 0.321, 0.4673, 0.3658, 0.43, 0.3468, 0.4449, 0.3094, 0.09053, 0.05565, 0.1313, 0.02837, 0.1515, 0.06563, 0.1177, 0.08829, 0.4673, 0.3658, 0.4411, 0.4065, 0.4081, 0.3806, 0.43, 0.3468, 0.1313, 0.02837, 0.1766, 0.009637, 0.1891, 0.05007, 0.1515, 0.06563, 0.4411, 0.4065, 0.4074, 0.4414, 0.3801, 0.4095, 0.4081, 0.3806, 0.1766, 0.009637, 0.2246, 0.0001802, 0.2288, 0.04221, 0.1891, 0.05007, 0.1779, 0.4898, 0.1324, 0.4713, 0.1521, 0.4336, 0.1898, 0.4491, 0.4074, 0.4414, 0.3675, 0.469, 0.3469, 0.4323, 0.3801, 0.4095, 0.2246, 0.0001802, 0.2735, 0.0003627, 0.2693, 0.04235, 0.2288, 0.04221, 0.1324, 0.4713, 0.09135, 0.4442, 0.1181, 0.4111, 0.1521, 0.4336, 0.3675, 0.469, 0.3228, 0.4883, 0.3098, 0.4482, 0.3469, 0.4323, 0.2735, 0.0003627, 0.3213, 0.01018, 0.309, 0.05049, 0.2693, 0.04235, 0.09135, 0.4442, 0.05639, 0.4095, 0.08914, 0.3822, 0.1181, 0.4111, 0.3228, 0.4883, 0.275, 0.4985, 0.2702, 0.4565, 0.3098, 0.4482, 0.3213, 0.01018, 0.3662, 0.02922, 0.3462, 0.06629, 0.309, 0.05049, 0.05639, 0.4095, 0.02889, 0.3686, 0.06638, 0.3482, 0.08914, 0.3822, 0.275, 0.4985, 0.2261, 0.499, 0.2297, 0.4568, 0.2702, 0.4565, 0.3662, 0.02922, 0.4065, 0.05674, 0.3795, 0.08912, 0.3462, 0.06629, 0.02889, 0.3686, 0.009933, 0.323, 0.0507, 0.3104, 0.06638, 0.3482, 0.2261, 0.499, 0.1779, 0.4898, 0.1898, 0.4491, 0.2297, 0.4568, 0.4065, 0.05674, 0.4405, 0.0916, 0.4078, 0.1181, 0.3795, 0.08912, 0.009933, 0.323, 0.0002403, 0.2746, 0.0427, 0.2702, 0.0507, 0.3104, 0.4405, 0.0916, 0.467, 0.1324, 0.4298, 0.152, 0.4078, 0.1181, 0.0002403, 0.2746, 0.0001802, 0.2253, 0.04267, 0.2292, 0.0427, 0.2702, 0.467, 0.1324, 0.4852, 0.1775, 0.4449, 0.1895, 0.4298, 0.152, 0.0001802, 0.2253, 0.009738, 0.1769, 0.05063, 0.189, 0.04267, 0.2292, 0.4852, 0.1775, 0.4943, 0.2251, 0.4525, 0.2293, 0.4449, 0.1895, 0.303, 0.6988, 0.2914, 0.7269, 0.1546, 0.6537, 0.3876, 0.3249, 0.3709, 0.3509, 0.3524, 0.3365, 0.3665, 0.3143, 0.1743, 0.108, 0.203, 0.09601, 0.2101, 0.1185, 0.1857, 0.1288, 0.3709, 0.3509, 0.3494, 0.3731, 0.3342, 0.3553, 0.3524, 0.3365, 0.203, 0.09601, 0.2334, 0.08988, 0.2359, 0.1133, 0.2101, 0.1185, 0.2036, 0.403, 0.1748, 0.3911, 0.1859, 0.3701, 0.2104, 0.3803, 0.3494, 0.3731, 0.324, 0.3905, 0.3126, 0.3701, 0.3342, 0.3553, 0.2334, 0.08988, 0.2644, 0.08992, 0.2622, 0.1133, 0.2359, 0.1133, 0.1748, 0.3911, 0.1487, 0.3737, 0.1638, 0.3552, 0.1859, 0.3701, 0.324, 0.3905, 0.2956, 0.4026, 0.2885, 0.3802, 0.3126, 0.3701, 0.2644, 0.08992, 0.2947, 0.0961, 0.2879, 0.1185, 0.2622, 0.1133, 0.1487, 0.3737, 0.1266, 0.3515, 0.145, 0.3363, 0.1638, 0.3552, 0.2956, 0.4026, 0.2652, 0.4088, 0.2627, 0.3854, 0.2885, 0.3802, 0.2947, 0.0961, 0.3232, 0.1082, 0.312, 0.1288, 0.2879, 0.1185, 0.1266, 0.3515, 0.1091, 0.3254, 0.1302, 0.3141, 0.145, 0.3363, 0.2652, 0.4088, 0.2342, 0.409, 0.2363, 0.3855, 0.2627, 0.3854, 0.3232, 0.1082, 0.3488, 0.1257, 0.3337, 0.1437, 0.312, 0.1288, 0.1091, 0.3254, 0.09713, 0.2963, 0.12, 0.2893, 0.1302, 0.3141, 0.2342, 0.409, 0.2036, 0.403, 0.2104, 0.3803, 0.2363, 0.3855, 0.3488, 0.1257, 0.3704, 0.1479, 0.352, 0.1627, 0.3337, 0.1437, 0.09713, 0.2963, 0.091, 0.2654, 0.1148, 0.263, 0.12, 0.2893, 0.3704, 0.1479, 0.3872, 0.174, 0.3662, 0.1849, 0.352, 0.1627, 0.091, 0.2654, 0.09097, 0.2339, 0.1148, 0.2361, 0.1148, 0.263, 0.3872, 0.174, 0.3987, 0.203, 0.3759, 0.2097, 0.3662, 0.1849, 0.09097, 0.2339, 0.09704, 0.203, 0.12, 0.2098, 0.1148, 0.2361, 0.3987, 0.203, 0.4046, 0.2338, 0.3807, 0.2361, 0.3759, 0.2097, 0.09704, 0.203, 0.109, 0.174, 0.1301, 0.185, 0.12, 0.2098, 0.4046, 0.2338, 0.4046, 0.2652, 0.3807, 0.2632, 0.3807, 0.2361, 0.109, 0.174, 0.1263, 0.1478, 0.1449, 0.1627, 0.1301, 0.185, 0.4046, 0.2652, 0.3989, 0.296, 0.3761, 0.2896, 0.3807, 0.2632, 0.1263, 0.1478, 0.1484, 0.1255, 0.1637, 0.1437, 0.1449, 0.1627, 0.3989, 0.296, 0.3876, 0.3249, 0.3665, 0.3143, 0.3761, 0.2896, 0.1686, 0.4024, 0.1998, 0.4153, 0.1969, 0.4251, 0.1638, 0.4114, 0.1638, 0.4114, 0.1969, 0.4251, 0.1942, 0.4341, 0.1594, 0.4198, 0.1594, 0.4198, 0.1942, 0.4341, 0.1918, 0.442, 0.1555, 0.4271, 0.1555, 0.4271, 0.1918, 0.442, 0.1898, 0.4491, 0.1521, 0.4336, 0.1405, 0.3836, 0.1686, 0.4024, 0.1638, 0.4114, 0.134, 0.3916, 0.134, 0.3916, 0.1638, 0.4114, 0.1594, 0.4198, 0.128, 0.3989, 0.128, 0.3989, 0.1594, 0.4198, 0.1555, 0.4271, 0.1227, 0.4053, 0.1227, 0.4053, 0.1555, 0.4271, 0.1521, 0.4336, 0.1181, 0.4111, 0.1165, 0.3596, 0.1405, 0.3836, 0.134, 0.3916, 0.1086, 0.3662, 0.1086, 0.3662, 0.134, 0.3916, 0.128, 0.3989, 0.1012, 0.3722, 0.1012, 0.3722, 0.128, 0.3989, 0.1227, 0.4053, 0.09483, 0.3775, 0.09483, 0.3775, 0.1227, 0.4053, 0.1181, 0.4111, 0.08914, 0.3822, 0.09768, 0.3314, 0.1165, 0.3596, 0.1086, 0.3662, 0.08861, 0.3362, 0.08861, 0.3362, 0.1086, 0.3662, 0.1012, 0.3722, 0.08022, 0.3407, 0.08022, 0.3407, 0.1012, 0.3722, 0.09483, 0.3775, 0.07289, 0.3447, 0.07289, 0.3447, 0.09483, 0.3775, 0.08914, 0.3822, 0.06638, 0.3482, 0.08469, 0.3, 0.09768, 0.3314, 0.08861, 0.3362, 0.07484, 0.303, 0.07484, 0.303, 0.08861, 0.3362, 0.08022, 0.3407, 0.06574, 0.3057, 0.06574, 0.3057, 0.08022, 0.3407, 0.07289, 0.3447, 0.05777, 0.3082, 0.05777, 0.3082, 0.07289, 0.3447, 0.06638, 0.3482, 0.0507, 0.3104, 0.07807, 0.2666, 0.08469, 0.3, 0.07484, 0.303, 0.06782, 0.2676, 0.06782, 0.2676, 0.07484, 0.303, 0.06574, 0.3057, 0.05835, 0.2686, 0.05835, 0.2686, 0.06574, 0.3057, 0.05777, 0.3082, 0.05006, 0.2694, 0.05006, 0.2694, 0.05777, 0.3082, 0.0507, 0.3104, 0.0427, 0.2702, 0.07806, 0.2326, 0.07807, 0.2666, 0.06782, 0.2676, 0.06781, 0.2316, 0.06781, 0.2316, 0.06782, 0.2676, 0.05835, 0.2686, 0.05833, 0.2307, 0.05833, 0.2307, 0.05835, 0.2686, 0.05006, 0.2694, 0.05004, 0.2299, 0.05004, 0.2299, 0.05006, 0.2694, 0.0427, 0.2702, 0.04267, 0.2292, 0.08465, 0.1992, 0.07806, 0.2326, 0.06781, 0.2316, 0.07479, 0.1963, 0.07479, 0.1963, 0.06781, 0.2316, 0.05833, 0.2307, 0.06568, 0.1935, 0.06568, 0.1935, 0.05833, 0.2307, 0.05004, 0.2299, 0.05771, 0.1911, 0.05771, 0.1911, 0.05004, 0.2299, 0.04267, 0.2292, 0.05063, 0.189, 0.09758, 0.1678, 0.08465, 0.1992, 0.07479, 0.1963, 0.0885, 0.163, 0.0885, 0.163, 0.07479, 0.1963, 0.06568, 0.1935, 0.08011, 0.1585, 0.08011, 0.1585, 0.06568, 0.1935, 0.05771, 0.1911, 0.07276, 0.1546, 0.07276, 0.1546, 0.05771, 0.1911, 0.05063, 0.189, 0.06623, 0.1512, 0.1163, 0.1396, 0.09758, 0.1678, 0.0885, 0.163, 0.1084, 0.1331, 0.1084, 0.1331, 0.0885, 0.163, 0.08011, 0.1585, 0.101, 0.1271, 0.101, 0.1271, 0.08011, 0.1585, 0.07276, 0.1546, 0.09461, 0.1218, 0.09461, 0.1218, 0.07276, 0.1546, 0.06623, 0.1512, 0.08888, 0.1172, 0.1402, 0.1155, 0.1163, 0.1396, 0.1084, 0.1331, 0.1337, 0.1076, 0.1337, 0.1076, 0.1084, 0.1331, 0.101, 0.1271, 0.1277, 0.1003, 0.1277, 0.1003, 0.101, 0.1271, 0.09461, 0.1218, 0.1224, 0.09396, 0.1224, 0.09396, 0.09461, 0.1218, 0.08888, 0.1172, 0.1177, 0.08829, 0.1682, 0.09668, 0.1402, 0.1155, 0.1337, 0.1076, 0.1634, 0.08769, 0.1634, 0.08769, 0.1337, 0.1076, 0.1277, 0.1003, 0.1589, 0.07937, 0.1589, 0.07937, 0.1277, 0.1003, 0.1224, 0.09396, 0.155, 0.07209, 0.155, 0.07209, 0.1224, 0.09396, 0.1177, 0.08829, 0.1515, 0.06563, 0.1993, 0.08372, 0.1682, 0.09668, 0.1634, 0.08769, 0.1964, 0.07398, 0.1964, 0.07398, 0.1634, 0.08769, 0.1589, 0.07937, 0.1936, 0.06496, 0.1936, 0.06496, 0.1589, 0.07937, 0.155, 0.07209, 0.1912, 0.05708, 0.1912, 0.05708, 0.155, 0.07209, 0.1515, 0.06563, 0.1891, 0.05007, 0.2323, 0.07715, 0.1993, 0.08372, 0.1964, 0.07398, 0.2313, 0.06704, 0.2313, 0.06704, 0.1964, 0.07398, 0.1936, 0.06496, 0.2304, 0.05768, 0.2304, 0.05768, 0.1936, 0.06496, 0.1912, 0.05708, 0.2296, 0.04949, 0.2296, 0.04949, 0.1912, 0.05708, 0.1891, 0.05007, 0.2288, 0.04221, 0.2658, 0.07722, 0.2323, 0.07715, 0.2313, 0.06704, 0.2668, 0.06714, 0.2668, 0.06714, 0.2313, 0.06704, 0.2304, 0.05768, 0.2678, 0.05779, 0.2678, 0.05779, 0.2304, 0.05768, 0.2296, 0.04949, 0.2686, 0.04962, 0.2686, 0.04962, 0.2296, 0.04949, 0.2288, 0.04221, 0.2693, 0.04235, 0.2986, 0.08394, 0.2658, 0.07722, 0.2668, 0.06714, 0.3016, 0.07427, 0.3016, 0.07427, 0.2668, 0.06714, 0.2678, 0.05779, 0.3044, 0.06531, 0.3044, 0.06531, 0.2678, 0.05779, 0.2686, 0.04962, 0.3068, 0.05746, 0.3068, 0.05746, 0.2686, 0.04962, 0.2693, 0.04235, 0.309, 0.05049, 0.3294, 0.09703, 0.2986, 0.08394, 0.3016, 0.07427, 0.3343, 0.08814, 0.3343, 0.08814, 0.3016, 0.07427, 0.3044, 0.06531, 0.3388, 0.07991, 0.3388, 0.07991, 0.3044, 0.06531, 0.3068, 0.05746, 0.3427, 0.0727, 0.3427, 0.0727, 0.3068, 0.05746, 0.309, 0.05049, 0.3462, 0.06629, 0.357, 0.116, 0.3294, 0.09703, 0.3343, 0.08814, 0.3636, 0.1082, 0.3636, 0.1082, 0.3343, 0.08814, 0.3388, 0.07991, 0.3696, 0.101, 0.3696, 0.101, 0.3388, 0.07991, 0.3427, 0.0727, 0.3749, 0.09472, 0.3749, 0.09472, 0.3427, 0.0727, 0.3462, 0.06629, 0.3795, 0.08912, 0.3804, 0.14, 0.357, 0.116, 0.3636, 0.1082, 0.3883, 0.1337, 0.3883, 0.1337, 0.3636, 0.1082, 0.3696, 0.101, 0.3957, 0.1278, 0.3957, 0.1278, 0.3696, 0.101, 0.3749, 0.09472, 0.4021, 0.1226, 0.4021, 0.1226, 0.3749, 0.09472, 0.3795, 0.08912, 0.4078, 0.1181, 0.3986, 0.1682, 0.3804, 0.14, 0.3883, 0.1337, 0.4077, 0.1635, 0.4077, 0.1635, 0.3883, 0.1337, 0.3957, 0.1278, 0.416, 0.1592, 0.416, 0.1592, 0.3957, 0.1278, 0.4021, 0.1226, 0.4233, 0.1554, 0.4233, 0.1554, 0.4021, 0.1226, 0.4078, 0.1181, 0.4298, 0.152, 0.4111, 0.1995, 0.3986, 0.1682, 0.4077, 0.1635, 0.4209, 0.1966, 0.4209, 0.1966, 0.4077, 0.1635, 0.416, 0.1592, 0.43, 0.194, 0.43, 0.194, 0.416, 0.1592, 0.4233, 0.1554, 0.4379, 0.1916, 0.4379, 0.1916, 0.4233, 0.1554, 0.4298, 0.152, 0.4449, 0.1895, 0.4174, 0.2327, 0.4111, 0.1995, 0.4209, 0.1966, 0.4276, 0.2317, 0.4276, 0.2317, 0.4209, 0.1966, 0.43, 0.194, 0.437, 0.2308, 0.437, 0.2308, 0.43, 0.194, 0.4379, 0.1916, 0.4452, 0.23, 0.4452, 0.23, 0.4379, 0.1916, 0.4449, 0.1895, 0.4525, 0.2293, 0.4175, 0.2665, 0.4174, 0.2327, 0.4276, 0.2317, 0.4277, 0.2674, 0.4277, 0.2674, 0.4276, 0.2317, 0.437, 0.2308, 0.4371, 0.2683, 0.4371, 0.2683, 0.437, 0.2308, 0.4452, 0.23, 0.4452, 0.2691, 0.4452, 0.2691, 0.4452, 0.23, 0.4525, 0.2293, 0.4525, 0.2697, 0.4113, 0.2996, 0.4175, 0.2665, 0.4277, 0.2674, 0.421, 0.3025, 0.421, 0.3025, 0.4277, 0.2674, 0.4371, 0.2683, 0.4301, 0.3051, 0.4301, 0.3051, 0.4371, 0.2683, 0.4452, 0.2691, 0.4379, 0.3074, 0.4379, 0.3074, 0.4452, 0.2691, 0.4525, 0.2697, 0.4449, 0.3094, 0.3989, 0.3308, 0.4113, 0.2996, 0.421, 0.3025, 0.4079, 0.3355, 0.4079, 0.3355, 0.421, 0.3025, 0.4301, 0.3051, 0.4162, 0.3397, 0.4162, 0.3397, 0.4301, 0.3051, 0.4379, 0.3074, 0.4235, 0.3435, 0.4235, 0.3435, 0.4379, 0.3074, 0.4449, 0.3094, 0.43, 0.3468, 0.3808, 0.3589, 0.3989, 0.3308, 0.4079, 0.3355, 0.3887, 0.3652, 0.3887, 0.3652, 0.4079, 0.3355, 0.4162, 0.3397, 0.396, 0.371, 0.396, 0.371, 0.4162, 0.3397, 0.4235, 0.3435, 0.4024, 0.3761, 0.4024, 0.3761, 0.4235, 0.3435, 0.43, 0.3468, 0.4081, 0.3806, 0.3576, 0.3829, 0.3808, 0.3589, 0.3887, 0.3652, 0.3641, 0.3906, 0.3641, 0.3906, 0.3887, 0.3652, 0.396, 0.371, 0.3701, 0.3977, 0.3701, 0.3977, 0.396, 0.371, 0.4024, 0.3761, 0.3754, 0.404, 0.3754, 0.404, 0.4024, 0.3761, 0.4081, 0.3806, 0.3801, 0.4095, 0.33, 0.4017, 0.3576, 0.3829, 0.3641, 0.3906, 0.3349, 0.4106, 0.3349, 0.4106, 0.3641, 0.3906, 0.3701, 0.3977, 0.3394, 0.4188, 0.3394, 0.4188, 0.3701, 0.3977, 0.3754, 0.404, 0.3434, 0.426, 0.3434, 0.426, 0.3754, 0.404, 0.3801, 0.4095, 0.3469, 0.4323, 0.2993, 0.4148, 0.33, 0.4017, 0.3349, 0.4106, 0.3023, 0.4245, 0.3023, 0.4245, 0.3349, 0.4106, 0.3394, 0.4188, 0.3051, 0.4334, 0.3051, 0.4334, 0.3394, 0.4188, 0.3434, 0.426, 0.3076, 0.4413, 0.3076, 0.4413, 0.3434, 0.426, 0.3469, 0.4323, 0.3098, 0.4482, 0.2665, 0.4216, 0.2993, 0.4148, 0.3023, 0.4245, 0.2675, 0.4317, 0.2675, 0.4317, 0.3023, 0.4245, 0.3051, 0.4334, 0.2685, 0.441, 0.2685, 0.441, 0.3051, 0.4334, 0.3076, 0.4413, 0.2694, 0.4492, 0.2694, 0.4492, 0.3076, 0.4413, 0.3098, 0.4482, 0.2702, 0.4565, 0.2329, 0.4217, 0.2665, 0.4216, 0.2675, 0.4317, 0.2319, 0.4319, 0.2319, 0.4319, 0.2675, 0.4317, 0.2685, 0.441, 0.2311, 0.4413, 0.2311, 0.4413, 0.2685, 0.441, 0.2694, 0.4492, 0.2303, 0.4495, 0.2303, 0.4495, 0.2694, 0.4492, 0.2702, 0.4565, 0.2297, 0.4568, 0.1998, 0.4153, 0.2329, 0.4217, 0.2319, 0.4319, 0.1969, 0.4251, 0.1969, 0.4251, 0.2319, 0.4319, 0.2311, 0.4413, 0.1942, 0.4341, 0.1942, 0.4341, 0.2311, 0.4413, 0.2303, 0.4495, 0.1918, 0.442, 0.1918, 0.442, 0.2303, 0.4495, 0.2297, 0.4568, 0.1898, 0.4491, 0.1998, 0.4153, 0.1686, 0.4024, 0.1748, 0.3911, 0.2036, 0.403, 0.8581, 0.1016, 0.8726, 0.1366, 0.6873, 0.1928, 0.8581, 0.2841, 0.837, 0.3156, 0.6873, 0.1928, 0.4947, 0.2118, 0.4947, 0.1739, 0.6873, 0.1928, 0.837, 0.07002, 0.8581, 0.1016, 0.6873, 0.1928, 0.8726, 0.249, 0.8581, 0.2841, 0.6873, 0.1928, 0.5021, 0.249, 0.4947, 0.2118, 0.6873, 0.1928, 0.8101, 0.04319, 0.837, 0.07002, 0.6873, 0.1928, 0.88, 0.2118, 0.8726, 0.249, 0.6873, 0.1928, 0.5166, 0.2841, 0.5021, 0.249, 0.6873, 0.1928, 0.7786, 0.02211, 0.8101, 0.04319, 0.6873, 0.1928, 0.88, 0.1739, 0.88, 0.2118, 0.6873, 0.1928, 0.5377, 0.3156, 0.5166, 0.2841, 0.6873, 0.1928, 0.7435, 0.007584, 0.7786, 0.02211, 0.6873, 0.1928, 0.8726, 0.1366, 0.88, 0.1739, 0.6873, 0.1928, 0.5645, 0.3425, 0.5377, 0.3156, 0.6873, 0.1928, 0.7063, 0.0001802, 0.7435, 0.007584, 0.6873, 0.1928, 0.5961, 0.3636, 0.5645, 0.3425, 0.6873, 0.1928, 0.6684, 0.0001802, 0.7063, 0.0001802, 0.6873, 0.1928, 0.6311, 0.3781, 0.5961, 0.3636, 0.6873, 0.1928, 0.6311, 0.007584, 0.6684, 0.0001802, 0.6873, 0.1928, 0.6684, 0.3855, 0.6311, 0.3781, 0.6873, 0.1928, 0.5961, 0.02211, 0.6311, 0.007584, 0.6873, 0.1928, 0.7063, 0.3855, 0.6684, 0.3855, 0.6873, 0.1928, 0.5645, 0.04319, 0.5961, 0.02211, 0.6873, 0.1928, 0.7435, 0.3781, 0.7063, 0.3855, 0.6873, 0.1928, 0.5377, 0.07002, 0.5645, 0.04319, 0.6873, 0.1928, 0.7786, 0.3636, 0.7435, 0.3781, 0.6873, 0.1928, 0.5166, 0.1016, 0.5377, 0.07002, 0.6873, 0.1928, 0.8101, 0.3425, 0.7786, 0.3636, 0.6873, 0.1928, 0.5021, 0.1366, 0.5166, 0.1016, 0.6873, 0.1928, 0.837, 0.3156, 0.8101, 0.3425, 0.6873, 0.1928, 0.2745, 0.5553, 0.2914, 0.5806, 0.1546, 0.6537, 0.0001802, 0.669, 0.0001802, 0.6385, 0.1546, 0.6537, 0.2914, 0.7269, 0.2745, 0.7522, 0.1546, 0.6537, 0.2914, 0.5806, 0.303, 0.6087, 0.1546, 0.6537, 0.0001802, 0.6385, 0.006114, 0.6087, 0.1546, 0.6537, 0.2745, 0.7522, 0.253, 0.7737, 0.1546, 0.6537, 0.303, 0.6087, 0.309, 0.6385, 0.1546, 0.6537, 0.006114, 0.6087, 0.01775, 0.5806, 0.1546, 0.6537, 0.253, 0.7737, 0.2277, 0.7906, 0.1546, 0.6537, 0.01775, 0.5806, 0.03465, 0.5553, 0.1546, 0.6537, 0.2277, 0.7906, 0.1996, 0.8022, 0.1546, 0.6537, 0.03465, 0.5553, 0.05616, 0.5338, 0.1546, 0.6537, 0.1996, 0.8022, 0.1698, 0.8081, 0.1546, 0.6537, 0.05616, 0.5338, 0.08144, 0.5169, 0.1546, 0.6537, 0.1698, 0.8081, 0.1394, 0.8081, 0.1546, 0.6537, 0.08144, 0.5169, 0.1095, 0.5053, 0.1546, 0.6537, 0.1394, 0.8081, 0.1095, 0.8022, 0.1546, 0.6537, 0.1095, 0.5053, 0.1394, 0.4993, 0.1546, 0.6537, 0.1095, 0.8022, 0.08144, 0.7906, 0.1546, 0.6537, 0.1394, 0.4993, 0.1698, 0.4993, 0.1546, 0.6537, 0.08144, 0.7906, 0.05616, 0.7737, 0.1546, 0.6537, 0.1698, 0.4993, 0.1996, 0.5053, 0.1546, 0.6537, 0.05616, 0.7737, 0.03465, 0.7522, 0.1546, 0.6537, 0.1996, 0.5053, 0.2277, 0.5169, 0.1546, 0.6537, 0.03465, 0.7522, 0.01775, 0.7269, 0.1546, 0.6537, 0.309, 0.6385, 0.309, 0.669, 0.1546, 0.6537, 0.2277, 0.5169, 0.253, 0.5338, 0.1546, 0.6537, 0.01775, 0.7269, 0.006114, 0.6988, 0.1546, 0.6537, 0.309, 0.669, 0.303, 0.6988, 0.1546, 0.6537, 0.253, 0.5338, 0.2745, 0.5553, 0.1546, 0.6537, 0.006114, 0.6988, 0.0001802, 0.669, 0.1546, 0.6537])
me_circle.materials.append(mat_ufo_top)
me_circle.materials.append(mat_ufo_base)
me_circle.use_remesh_fix_poles = True
me_circle.use_remesh_preserve_attributes = False
me_circle.update()

# ---- objects
ob_circle = bpy.data.objects.new('Circle', me_circle)

# ---- transforms, parenting, visibility, modifiers, constraints
ob_circle.location = (0.0, 0.0, 0.0)

# ---- collection membership
col_collection.objects.link(ob_circle)

# ---- scene / render settings (as saved in the file)
scene.frame_start = 1; scene.frame_end = 250; scene.frame_set(1)
scene.render.engine = 'CYCLES'
scene.cycles.use_denoising = False
scene.cycles.samples = 128
scene.cycles.sampling_pattern = 'TABULATED_SOBOL'
scene.cycles.use_adaptive_sampling = False
scene.cycles.use_light_tree = False
scene.cycles.bake_type = 'AO'
scene.view_settings.view_transform = 'Filmic'
bpy.context.view_layer.update()

# ---- added for rendering (the .blend has no active camera and no usable light): camera, sun
cam_auto = bpy.data.cameras.new('AutoCamera')
cam_auto.lens = 50.0
cam_auto.sensor_width = 36.0
cam_auto.clip_end = 1000.0
ob_auto_camera = bpy.data.objects.new('AutoCamera', cam_auto)
scene.collection.objects.link(ob_auto_camera)
ob_auto_camera.location = (2.75016, -3.3002, 2.83267)
ob_auto_camera.rotation_euler = (1.09748, -7.21219e-08, 0.694738)
scene.camera = ob_auto_camera
light_auto_sun = bpy.data.lights.new('AutoSun', 'SUN')
light_auto_sun.energy = 3.0
light_auto_sun.angle = 0.0523599
ob_auto_sun = bpy.data.objects.new('AutoSun', light_auto_sun)
scene.collection.objects.link(ob_auto_sun)
ob_auto_sun.rotation_euler = (0.872665, 0.174533, 0.523599)
bpy.context.view_layer.update()
